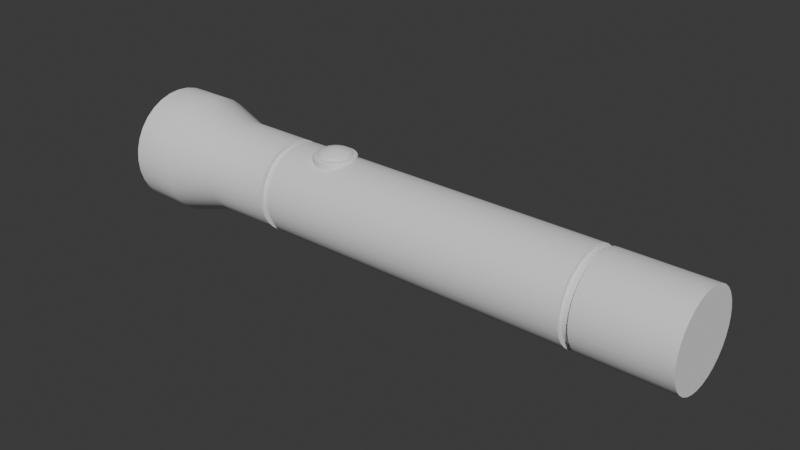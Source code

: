# Source: Flashlight.blend  (saved by Blender 4.5.90; exported with 4.5.12 LTS)
import bpy
from mathutils import Matrix  # noqa: F401  (used for matrix-valued properties, if any)

bpy.ops.wm.read_factory_settings(use_empty=True)
scene = bpy.context.scene
scene.name = 'Scene'

# ---- collections
col_collection = bpy.data.collections.new('Collection'); scene.collection.children.link(col_collection)

# ---- node groups
ng_smooth_by_angle = bpy.data.node_groups.new('Smooth by Angle', 'GeometryNodeTree')
_s = ng_smooth_by_angle.interface.new_socket(name='Mesh', in_out='OUTPUT', socket_type='NodeSocketGeometry')
_s = ng_smooth_by_angle.interface.new_socket(name='Mesh', in_out='INPUT', socket_type='NodeSocketGeometry')
_s = ng_smooth_by_angle.interface.new_socket(name='Angle', in_out='INPUT', socket_type='NodeSocketFloat')
_s.subtype = 'ANGLE'
_s.default_value = 0.5236
_s.min_value = 0.0
_s.max_value = 3.142
_s.description = 'Maximum face angle for smooth edges'
_s = ng_smooth_by_angle.interface.new_socket(name='Ignore Sharpness', in_out='INPUT', socket_type='NodeSocketBool')
_s.force_non_field = True
ng_smooth_by_angle.description = 'Set the sharpness of mesh edges based on the angle between the neighboring faces'
ng_smooth_by_angle.is_modifier = True
_N = ng_smooth_by_angle.nodes; _L = ng_smooth_by_angle.links
n0 = _N.new('GeometryNodeSetShadeSmooth'); n0.name = 'Set Shade Smooth'; n0.location = (120, -80)
n0.domain = 'EDGE'
n1 = _N.new('GeometryNodeSetShadeSmooth'); n1.name = 'Set Shade Smooth.001'; n1.location = (300, -80)
n2 = _N.new('NodeGroupOutput'); n2.name = 'Group Output'; n2.location = (480, -80)
n3 = _N.new('GeometryNodeInputMeshEdgeAngle'); n3.name = 'Edge Angle'; n3.location = (-440, -240)
n4 = _N.new('NodeGroupInput'); n4.name = 'Group Input'; n4.location = (-80, -80)
n5 = _N.new('GeometryNodeInputEdgeSmooth'); n5.name = 'Is Edge Smooth'; n5.location = (-260, -120)
n6 = _N.new('GeometryNodeInputShadeSmooth'); n6.name = 'Is Shade Smooth'; n6.location = (-440, -397)
n7 = _N.new('FunctionNodeCompare'); n7.name = 'Compare'; n7.location = (-260, -260)
n7.operation = 'LESS_EQUAL'
n7.inputs[6].default_value = (0.0, 0.0, 0.0, 0.0)
n7.inputs[7].default_value = (0.0, 0.0, 0.0, 0.0)
n8 = _N.new('FunctionNodeBooleanMath'); n8.name = 'Boolean Math.001'; n8.location = (-80, -260)
n9 = _N.new('NodeGroupInput'); n9.name = 'Group Input.001'; n9.location = (-440, -329)
n10 = _N.new('NodeGroupInput'); n10.name = 'Group Input.002'; n10.location = (-259, -189)
n11 = _N.new('FunctionNodeBooleanMath'); n11.name = 'Boolean Math'; n11.location = (-80, -149)
n11.operation = 'OR'
n12 = _N.new('FunctionNodeBooleanMath'); n12.name = 'Boolean Math.002'; n12.location = (-260, -380)
n12.operation = 'OR'
n13 = _N.new('NodeGroupInput'); n13.name = 'Group Input.003'; n13.location = (-440, -460)
_L.new(n3.outputs[0], n7.inputs[0])
_L.new(n1.outputs[0], n2.inputs[0])
_L.new(n9.outputs[1], n7.inputs[1])
_L.new(n7.outputs[0], n8.inputs[0])
_L.new(n4.outputs[0], n0.inputs[0])
_L.new(n0.outputs[0], n1.inputs[0])
_L.new(n8.outputs[0], n0.inputs[2])
_L.new(n10.outputs[2], n11.inputs[1])
_L.new(n5.outputs[0], n11.inputs[0])
_L.new(n11.outputs[0], n0.inputs[1])
_L.new(n13.outputs[2], n12.inputs[1])
_L.new(n6.outputs[0], n12.inputs[0])
_L.new(n12.outputs[0], n8.inputs[1])
n2.is_active_output = True

# ---- world
world_world = bpy.data.worlds.new('World'); scene.world = world_world
world_world.use_nodes = True; world_world.node_tree.nodes.clear()
_N = world_world.node_tree.nodes; _L = world_world.node_tree.links
n0 = _N.new('ShaderNodeOutputWorld'); n0.name = 'World Output'; n0.location = (200, 100)
n1 = _N.new('ShaderNodeBackground'); n1.name = 'Background'; n1.location = (-200, 100)
n1.inputs[0].default_value = (0.05088, 0.05088, 0.05088, 1.0)
_L.new(n1.outputs[0], n0.inputs[0])
n0.is_active_output = True
world_world.color = (0.05088, 0.05088, 0.05088)
world_world.sun_shadow_jitter_overblur = 0.0

# ---- meshes
me_cylinder_007 = bpy.data.meshes.new('Cylinder.007')
me_cylinder_007.from_pydata([(-3.2, 1.0, -0.2523), (-1.6, 1.0, -0.2523), (-3.2, 0.9808, -0.4474), (-1.6, 0.9808, -0.4474), (-3.2, 0.9239, -0.6349), (-1.6, 0.9239, -0.6349), (-1.6, 0.8315, -0.8078), (-1.6, 0.7071, -0.9594), (-1.6, 0.5556, -1.084), (-1.6, 0.3827, -1.176), (-3.2, 0.1951, -1.233), (-1.6, 0.1951, -1.233), (-1.6, -3.275e-07, -1.252), (-3.2, -0.1951, -1.233), (-1.6, -0.1951, -1.233), (-3.2, -0.3827, -1.176), (-1.6, -0.3827, -1.176), (-1.6, -0.5556, -1.084), (-3.2, -0.7071, -0.9594), (-1.6, -0.7071, -0.9594), (-3.2, -0.8315, -0.8078), (-1.6, -0.8315, -0.8078), (-3.2, -0.9239, -0.6349), (-1.6, -0.9239, -0.6349), (-3.2, -0.9808, -0.4474), (-1.6, -0.9808, -0.4474), (-3.2, -1.0, -0.2523), (-1.6, -1.0, -0.2523), (-1.6, -0.9808, -0.05717), (-3.2, -0.9239, 0.1304), (-1.6, -0.9239, 0.1304), (-1.6, -0.8315, 0.3033), (-1.6, -0.7071, 0.4548), (-1.6, -0.5556, 0.5792), (-1.6, -0.3827, 0.6716), (-3.2, -0.1951, 0.7285), (-1.6, -0.1951, 0.7285), (-3.2, -1.079e-06, 0.7477), (-1.6, -3.275e-07, 0.7477), (-1.6, 0.1951, 0.7285), (-3.2, 0.3827, 0.6716), (-1.6, 0.3827, 0.6716), (-1.6, 0.5556, 0.5792), (-3.2, 0.7071, 0.4548), (-1.6, 0.7071, 0.4548), (-3.2, 0.8315, 0.3033), (-1.6, 0.8315, 0.3033), (-1.6, 0.9239, 0.1304), (-1.6, 0.9808, -0.05717), (5.8, 1.0, -0.2523), (7.8, 1.0, -0.2523), (5.8, 0.9808, -0.4474), (7.8, 0.9808, -0.4474), (5.8, 0.9239, -0.6349), (7.8, 0.9239, -0.6349), (5.8, 0.8315, -0.8078), (7.8, 0.8315, -0.8078), (5.8, 0.7071, -0.9594), (7.8, 0.7071, -0.9594), (5.8, 0.5556, -1.084), (7.8, 0.5556, -1.084), (5.8, 0.3827, -1.176), (7.8, 0.3827, -1.176), (5.8, 0.1951, -1.233), (7.8, 0.1951, -1.233), (5.8, 1.639e-06, -1.252), (7.8, 2.511e-06, -1.252), (5.8, -0.1951, -1.233), (7.8, -0.1951, -1.233), (5.8, -0.3827, -1.176), (7.8, -0.3827, -1.176), (5.8, -0.5556, -1.084), (7.8, -0.5556, -1.084), (5.8, -0.7071, -0.9594), (7.8, -0.7071, -0.9594), (5.8, -0.8315, -0.8078), (7.8, -0.8315, -0.8078), (5.8, -0.9239, -0.6349), (7.8, -0.9239, -0.6349), (5.8, -0.9808, -0.4474), (7.8, -0.9808, -0.4474), (5.8, -1.0, -0.2523), (7.8, -1.0, -0.2523), (5.8, -0.9808, -0.05717), (7.8, -0.9808, -0.05717), (5.8, -0.9239, 0.1304), (7.8, -0.9239, 0.1304), (5.8, -0.8315, 0.3033), (7.8, -0.8315, 0.3033), (5.8, -0.7071, 0.4548), (7.8, -0.7071, 0.4548), (5.8, -0.5556, 0.5792), (7.8, -0.5556, 0.5792), (5.8, -0.3827, 0.6716), (7.8, -0.3827, 0.6716), (5.8, -0.1951, 0.7285), (7.8, -0.1951, 0.7285), (5.8, 1.639e-06, 0.7477), (7.8, 2.511e-06, 0.7477), (5.8, 0.1951, 0.7285), (7.8, 0.1951, 0.7285), (5.8, 0.3827, 0.6716), (7.8, 0.3827, 0.6716), (5.8, 0.5556, 0.5792), (7.8, 0.5556, 0.5792), (5.8, 0.7071, 0.4548), (7.8, 0.7071, 0.4548), (5.8, 0.8315, 0.3033), (7.8, 0.8315, 0.3033), (5.8, 0.9239, 0.1304), (7.8, 0.9239, 0.1304), (5.8, 0.9808, -0.05717), (7.8, 0.9808, -0.05717), (5.6, 0.9, -0.2523), (5.8, 0.9, -0.2523), (5.6, 0.8827, -0.4278), (5.8, 0.8827, -0.4278), (5.6, 0.8315, -0.5967), (5.8, 0.8315, -0.5967), (5.6, 0.7483, -0.7523), (5.8, 0.7483, -0.7523), (5.6, 0.6364, -0.8887), (5.8, 0.6364, -0.8887), (5.6, 0.5, -1.001), (5.8, 0.5, -1.001), (5.6, 0.3444, -1.084), (5.8, 0.3444, -1.084), (5.6, 0.1756, -1.135), (5.8, 0.1756, -1.135), (5.6, 1.699e-06, -1.152), (5.8, 1.786e-06, -1.152), (5.6, -0.1756, -1.135), (5.8, -0.1756, -1.135), (5.6, -0.3444, -1.084), (5.8, -0.3444, -1.084), (5.6, -0.5, -1.001), (5.8, -0.5, -1.001), (5.6, -0.6364, -0.8887), (5.8, -0.6364, -0.8887), (5.6, -0.7483, -0.7523), (5.8, -0.7483, -0.7523), (5.6, -0.8315, -0.5967), (5.8, -0.8315, -0.5967), (5.6, -0.8827, -0.4278), (5.8, -0.8827, -0.4278), (5.6, -0.9, -0.2523), (5.8, -0.9, -0.2523), (5.6, -0.8827, -0.07668), (5.8, -0.8827, -0.07668), (5.6, -0.8315, 0.09215), (5.8, -0.8315, 0.09215), (5.6, -0.7483, 0.2478), (5.8, -0.7483, 0.2478), (5.6, -0.6364, 0.3841), (5.8, -0.6364, 0.3841), (5.6, -0.5, 0.4961), (5.8, -0.5, 0.4961), (5.6, -0.3444, 0.5792), (5.8, -0.3444, 0.5792), (5.6, -0.1756, 0.6304), (5.8, -0.1756, 0.6304), (5.6, 1.699e-06, 0.6477), (5.8, 1.786e-06, 0.6477), (5.6, 0.1756, 0.6304), (5.8, 0.1756, 0.6304), (5.6, 0.3444, 0.5792), (5.8, 0.3444, 0.5792), (5.6, 0.5, 0.4961), (5.8, 0.5, 0.4961), (5.6, 0.6364, 0.3841), (5.8, 0.6364, 0.3841), (5.6, 0.7483, 0.2478), (5.8, 0.7483, 0.2478), (5.6, 0.8315, 0.09215), (5.8, 0.8315, 0.09215), (5.6, 0.8827, -0.07668), (5.8, 0.8827, -0.07668), (-1.4, 1.0, -0.2523), (5.6, 1.0, -0.2523), (-1.4, 0.9808, -0.4474), (5.6, 0.9808, -0.4474), (-1.4, 0.9239, -0.6349), (5.6, 0.9239, -0.6349), (-1.4, 0.8315, -0.8078), (5.6, 0.8315, -0.8078), (-1.4, 0.7071, -0.9594), (5.6, 0.7071, -0.9594), (-1.4, 0.5556, -1.084), (5.6, 0.5556, -1.084), (-1.4, 0.3827, -1.176), (5.6, 0.3827, -1.176), (-1.4, 0.1951, -1.233), (5.6, 0.1951, -1.233), (-1.4, -5.358e-07, -1.252), (5.6, 1.847e-06, -1.252), (-1.4, -0.1951, -1.233), (5.6, -0.1951, -1.233), (-1.4, -0.3827, -1.176), (5.6, -0.3827, -1.176), (-1.4, -0.5556, -1.084), (5.6, -0.5556, -1.084), (-1.4, -0.7071, -0.9594), (5.6, -0.7071, -0.9594), (-1.4, -0.8315, -0.8078), (5.6, -0.8315, -0.8078), (-1.4, -0.9239, -0.6349), (5.6, -0.9239, -0.6349), (-1.4, -0.9808, -0.4474), (5.6, -0.9808, -0.4474), (-1.4, -1.0, -0.2523), (5.6, -1.0, -0.2523), (-1.4, -0.9808, -0.05717), (5.6, -0.9808, -0.05717), (-1.4, -0.9239, 0.1304), (5.6, -0.9239, 0.1304), (-1.4, -0.8315, 0.3033), (5.6, -0.8315, 0.3033), (-1.4, -0.7071, 0.4548), (5.6, -0.7071, 0.4548), (-1.4, -0.5556, 0.5792), (5.6, -0.5556, 0.5792), (-1.4, -0.3827, 0.6716), (5.6, -0.3827, 0.6716), (-1.4, -0.1951, 0.7285), (5.6, -0.1951, 0.7285), (-1.4, -5.358e-07, 0.7477), (5.6, 1.847e-06, 0.7477), (-1.4, 0.1951, 0.7285), (5.6, 0.1951, 0.7285), (-1.4, 0.3827, 0.6716), (5.6, 0.3827, 0.6716), (-1.4, 0.5556, 0.5792), (5.6, 0.5556, 0.5792), (-1.4, 0.7071, 0.4548), (5.6, 0.7071, 0.4548), (-1.4, 0.8315, 0.3033), (5.6, 0.8315, 0.3033), (-1.4, 0.9239, 0.1304), (5.6, 0.9239, 0.1304), (-1.4, 0.9808, -0.05717), (5.6, 0.9808, -0.05717), (-1.6, 0.9, -0.2523), (-1.4, 0.9, -0.2523), (-1.6, 0.8827, -0.4278), (-1.4, 0.8827, -0.4278), (-1.6, 0.8315, -0.5967), (-1.4, 0.8315, -0.5967), (-1.6, 0.7483, -0.7523), (-1.4, 0.7483, -0.7523), (-1.6, 0.6364, -0.8887), (-1.4, 0.6364, -0.8887), (-1.6, 0.5, -1.001), (-1.4, 0.5, -1.001), (-1.6, 0.3444, -1.084), (-1.4, 0.3444, -1.084), (-1.6, 0.1756, -1.135), (-1.4, 0.1756, -1.135), (-1.6, -4.753e-07, -1.152), (-1.4, -3.88e-07, -1.152), (-1.6, -0.1756, -1.135), (-1.4, -0.1756, -1.135), (-1.6, -0.3444, -1.084), (-1.4, -0.3444, -1.084), (-1.6, -0.5, -1.001), (-1.4, -0.5, -1.001), (-1.6, -0.6364, -0.8887), (-1.4, -0.6364, -0.8887), (-1.6, -0.7483, -0.7523), (-1.4, -0.7483, -0.7523), (-1.6, -0.8315, -0.5967), (-1.4, -0.8315, -0.5967), (-1.6, -0.8827, -0.4278), (-1.4, -0.8827, -0.4278), (-1.6, -0.9, -0.2523), (-1.4, -0.9, -0.2523), (-1.6, -0.8827, -0.07668), (-1.4, -0.8827, -0.07668), (-1.6, -0.8315, 0.09215), (-1.4, -0.8315, 0.09216), (-1.6, -0.7483, 0.2478), (-1.4, -0.7483, 0.2478), (-1.6, -0.6364, 0.3841), (-1.4, -0.6364, 0.3841), (-1.6, -0.5, 0.4961), (-1.4, -0.5, 0.4961), (-1.6, -0.3444, 0.5792), (-1.4, -0.3444, 0.5792), (-1.6, -0.1756, 0.6304), (-1.4, -0.1756, 0.6304), (-1.6, -4.753e-07, 0.6477), (-1.4, -3.88e-07, 0.6477), (-1.6, 0.1756, 0.6304), (-1.4, 0.1756, 0.6304), (-1.6, 0.3444, 0.5792), (-1.4, 0.3444, 0.5792), (-1.6, 0.5, 0.4961), (-1.4, 0.5, 0.4961), (-1.6, 0.6364, 0.3841), (-1.4, 0.6364, 0.3841), (-1.6, 0.7483, 0.2478), (-1.4, 0.7483, 0.2478), (-1.6, 0.8315, 0.09215), (-1.4, 0.8315, 0.09216), (-1.6, 0.8827, -0.07668), (-1.4, 0.8827, -0.07668), (-4.2, 1.3, -0.2523), (-4.2, 1.275, -0.5059), (-4.2, 1.201, -0.7497), (-4.2, 1.081, -0.9745), (-3.2, 0.8315, -0.8078), (-4.2, 0.9192, -1.171), (-3.2, 0.7071, -0.9594), (-4.2, 0.7222, -1.333), (-3.2, 0.5556, -1.084), (-4.2, 0.4975, -1.453), (-3.2, 0.3827, -1.176), (-4.2, 0.2536, -1.527), (-4.2, -1.39e-06, -1.552), (-3.2, -8.106e-07, -1.252), (-4.2, -0.2536, -1.527), (-4.2, -0.4975, -1.453), (-4.2, -0.7222, -1.333), (-3.2, -0.5556, -1.084), (-4.2, -0.9192, -1.171), (-4.2, -1.081, -0.9745), (-4.2, -1.201, -0.7497), (-4.2, -1.275, -0.5059), (-4.2, -1.3, -0.2523), (-4.2, -1.275, 0.001357), (-3.2, -0.9808, -0.05717), (-4.2, -1.201, 0.2452), (-4.2, -1.081, 0.47), (-3.2, -0.8315, 0.3033), (-4.2, -0.9192, 0.667), (-3.2, -0.7071, 0.4548), (-4.2, -0.7222, 0.8287), (-3.2, -0.5556, 0.5792), (-4.2, -0.4975, 0.9488), (-3.2, -0.3827, 0.6716), (-4.2, -0.2536, 1.023), (-4.2, -1.39e-06, 1.048), (-4.2, 0.2536, 1.023), (-3.2, 0.1951, 0.7285), (-4.2, 0.4975, 0.9488), (-4.2, 0.7222, 0.8287), (-3.2, 0.5556, 0.5792), (-4.2, 0.9192, 0.667), (-4.2, 1.081, 0.47), (-4.2, 1.201, 0.2452), (-3.2, 0.9239, 0.1304), (-4.2, 1.275, 0.001357), (-3.2, 0.9808, -0.05717), (-5.2, 1.099, -0.2523), (-5.2, 1.078, -0.4667), (-5.2, 1.015, -0.6728), (-5.2, 0.9138, -0.8629), (-5.2, 0.7771, -1.029), (-5.2, 0.6106, -1.166), (-5.2, 0.4206, -1.268), (-5.2, 0.2144, -1.33), (-5.2, -1.79e-06, -1.351), (-5.2, -0.2144, -1.33), (-5.2, -0.4206, -1.268), (-5.2, -0.6106, -1.166), (-5.2, -0.7771, -1.029), (-5.2, -0.9138, -0.8629), (-5.2, -1.015, -0.6728), (-5.2, -1.078, -0.4667), (-5.2, -1.099, -0.2523), (-5.2, -1.078, -0.03785), (-5.2, -1.015, 0.1683), (-5.2, -0.9138, 0.3583), (-5.2, -0.7771, 0.5249), (-5.2, -0.6106, 0.6616), (-5.2, -0.4206, 0.7631), (-5.2, -0.2144, 0.8257), (-5.2, -1.79e-06, 0.8468), (-5.2, 0.2144, 0.8257), (-5.2, 0.4206, 0.7631), (-5.2, 0.6106, 0.6616), (-5.2, 0.7771, 0.5249), (-5.2, 0.9138, 0.3583), (-5.2, 1.015, 0.1683), (-5.2, 1.078, -0.03785), (-5.2, 1.3, -0.2523), (-5.2, 1.275, -0.5059), (-5.2, 1.201, -0.7497), (-5.2, 1.081, -0.9745), (-5.2, 0.9192, -1.171), (-5.2, 0.7222, -1.333), (-5.2, 0.4975, -1.453), (-5.2, 0.2536, -1.527), (-5.2, -1.79e-06, -1.552), (-5.2, -0.2536, -1.527), (-5.2, -0.4975, -1.453), (-5.2, -0.7222, -1.333), (-5.2, -0.9192, -1.171), (-5.2, -1.081, -0.9745), (-5.2, -1.201, -0.7497), (-5.2, -1.275, -0.5059), (-5.2, -1.3, -0.2523), (-5.2, -1.275, 0.001357), (-5.2, -1.201, 0.2452), (-5.2, -1.081, 0.47), (-5.2, -0.9192, 0.667), (-5.2, -0.7222, 0.8287), (-5.2, -0.4975, 0.9488), (-5.2, -0.2536, 1.023), (-5.2, -1.79e-06, 1.048), (-5.2, 0.2536, 1.023), (-5.2, 0.4975, 0.9488), (-5.2, 0.7222, 0.8287), (-5.2, 0.9192, 0.667), (-5.2, 1.081, 0.47), (-5.2, 1.201, 0.2452), (-5.2, 1.275, 0.001357), (-4.8, 1.099, -0.2523), (-4.8, 1.078, -0.4667), (-4.8, 1.015, -0.6728), (-4.8, 0.9138, -0.8629), (-4.8, 0.7771, -1.029), (-4.8, 0.6106, -1.166), (-4.8, 0.4206, -1.268), (-4.8, 0.2144, -1.33), (-4.8, -1.635e-06, -1.351), (-4.8, -0.2144, -1.33), (-4.8, -0.4206, -1.268), (-4.8, -0.6106, -1.166), (-4.8, -0.7771, -1.029), (-4.8, -0.9138, -0.8629), (-4.8, -1.015, -0.6728), (-4.8, -1.078, -0.4667), (-4.8, -1.099, -0.2523), (-4.8, -1.078, -0.03785), (-4.8, -1.015, 0.1683), (-4.8, -0.9138, 0.3583), (-4.8, -0.7771, 0.5249), (-4.8, -0.6106, 0.6616), (-4.8, -0.4206, 0.7631), (-4.8, -0.2144, 0.8257), (-4.8, -1.635e-06, 0.8468), (-4.8, 0.2144, 0.8257), (-4.8, 0.4206, 0.7631), (-4.8, 0.6106, 0.6616), (-4.8, 0.7771, 0.5249), (-4.8, 0.9138, 0.3583), (-4.8, 1.015, 0.1683), (-4.8, 1.078, -0.03785), (-0.4, 0.46, 0.3977), (-0.3103, 0.4512, 0.3977), (-0.224, 0.425, 0.3977), (-0.1444, 0.3825, 0.3977), (-0.07473, 0.3253, 0.3977), (-0.01752, 0.2556, 0.3977), (0.02498, 0.176, 0.3977), (0.05116, 0.08974, 0.3977), (0.06, 3.949e-08, 0.3977), (0.05116, -0.08974, 0.3977), (0.02499, -0.176, 0.3977), (-0.01752, -0.2556, 0.3977), (-0.07473, -0.3253, 0.3977), (-0.1444, -0.3825, 0.3977), (-0.224, -0.425, 0.3977), (-0.3103, -0.4512, 0.3977), (-0.4, -0.46, 0.3977), (-0.4897, -0.4512, 0.3977), (-0.576, -0.425, 0.3977), (-0.6556, -0.3825, 0.3977), (-0.7253, -0.3253, 0.3977), (-0.7825, -0.2556, 0.3977), (-0.825, -0.176, 0.3977), (-0.8512, -0.08974, 0.3977), (-0.86, -2.383e-07, 0.3977), (-0.8512, 0.08974, 0.3977), (-0.825, 0.176, 0.3977), (-0.7825, 0.2556, 0.3977), (-0.7253, 0.3253, 0.3977), (-0.6556, 0.3825, 0.3977), (-0.576, 0.425, 0.3977), (-0.4897, 0.4512, 0.3977), (-0.4, 0.4249, 0.7977), (-0.4, 0.46, 0.7628), (-0.4, 0.4425, 0.7931), (-0.4, 0.4553, 0.7803), (-0.3171, 0.4167, 0.7977), (-0.3103, 0.4512, 0.7628), (-0.3137, 0.434, 0.7931), (-0.3112, 0.4466, 0.7803), (-0.2374, 0.3926, 0.7977), (-0.224, 0.425, 0.7628), (-0.2307, 0.4088, 0.7931), (-0.2258, 0.4206, 0.7803), (-0.1639, 0.3533, 0.7977), (-0.1444, 0.3825, 0.7628), (-0.1542, 0.3679, 0.7931), (-0.147, 0.3786, 0.7803), (-0.09954, 0.3005, 0.7977), (-0.07473, 0.3253, 0.7628), (-0.08714, 0.3129, 0.7931), (-0.07805, 0.3219, 0.7803), (-0.0467, 0.2361, 0.7977), (-0.01752, 0.2556, 0.7628), (-0.03211, 0.2458, 0.7931), (-0.02143, 0.253, 0.7803), (-0.007431, 0.1626, 0.7977), (0.02499, 0.176, 0.7628), (0.008777, 0.1693, 0.7931), (0.02064, 0.1742, 0.7803), (0.01675, 0.0829, 0.7977), (0.05116, 0.08974, 0.7628), (0.03396, 0.08632, 0.7931), (0.04655, 0.08882, 0.7803), (0.02491, 2.441e-08, 0.7977), (0.06, 3.949e-08, 0.7628), (0.04246, 3.198e-08, 0.7931), (0.0553, 3.753e-08, 0.7803), (0.01675, -0.0829, 0.7977), (0.05116, -0.08974, 0.7628), (0.03396, -0.08632, 0.7931), (0.04655, -0.08882, 0.7803), (-0.007431, -0.1626, 0.7977), (0.02499, -0.176, 0.7628), (0.008777, -0.1693, 0.7931), (0.02064, -0.1742, 0.7803), (-0.0467, -0.2361, 0.7977), (-0.01752, -0.2556, 0.7628), (-0.03211, -0.2458, 0.7931), (-0.02143, -0.253, 0.7803), (-0.09954, -0.3005, 0.7977), (-0.07473, -0.3253, 0.7628), (-0.08714, -0.3129, 0.7931), (-0.07805, -0.3219, 0.7803), (-0.1639, -0.3533, 0.7977), (-0.1444, -0.3825, 0.7628), (-0.1542, -0.3679, 0.7931), (-0.147, -0.3786, 0.7803), (-0.2374, -0.3926, 0.7977), (-0.224, -0.425, 0.7628), (-0.2307, -0.4088, 0.7931), (-0.2258, -0.4206, 0.7803), (-0.3171, -0.4167, 0.7977), (-0.3103, -0.4512, 0.7628), (-0.3137, -0.434, 0.7931), (-0.3112, -0.4466, 0.7803), (-0.4, -0.4249, 0.7977), (-0.4, -0.46, 0.7628), (-0.4, -0.4425, 0.7931), (-0.4, -0.4553, 0.7803), (-0.4829, -0.4167, 0.7977), (-0.4897, -0.4512, 0.7628), (-0.4863, -0.434, 0.7931), (-0.4888, -0.4466, 0.7803), (-0.5626, -0.3926, 0.7977), (-0.576, -0.425, 0.7628), (-0.5693, -0.4088, 0.7931), (-0.5742, -0.4206, 0.7803), (-0.6361, -0.3533, 0.7977), (-0.6556, -0.3825, 0.7628), (-0.6458, -0.3679, 0.7931), (-0.653, -0.3786, 0.7803), (-0.7005, -0.3005, 0.7977), (-0.7253, -0.3253, 0.7628), (-0.7129, -0.3129, 0.7931), (-0.7219, -0.3219, 0.7803), (-0.7533, -0.2361, 0.7977), (-0.7825, -0.2556, 0.7628), (-0.7679, -0.2458, 0.7931), (-0.7786, -0.253, 0.7803), (-0.7926, -0.1626, 0.7977), (-0.825, -0.176, 0.7628), (-0.8088, -0.1693, 0.7931), (-0.8206, -0.1742, 0.7803), (-0.8167, -0.0829, 0.7977), (-0.8512, -0.08974, 0.7628), (-0.834, -0.08632, 0.7931), (-0.8466, -0.08882, 0.7803), (-0.8249, -2.239e-07, 0.7977), (-0.86, -2.383e-07, 0.7628), (-0.8425, -2.311e-07, 0.7931), (-0.8553, -2.364e-07, 0.7803), (-0.8167, 0.0829, 0.7977), (-0.8512, 0.08974, 0.7628), (-0.834, 0.08632, 0.7931), (-0.8466, 0.08882, 0.7803), (-0.7926, 0.1626, 0.7977), (-0.825, 0.176, 0.7628), (-0.8088, 0.1693, 0.7931), (-0.8206, 0.1742, 0.7803), (-0.7533, 0.2361, 0.7977), (-0.7825, 0.2556, 0.7628), (-0.7679, 0.2458, 0.7931), (-0.7786, 0.253, 0.7803), (-0.7005, 0.3005, 0.7977), (-0.7253, 0.3253, 0.7628), (-0.7129, 0.3129, 0.7931), (-0.7219, 0.3219, 0.7803), (-0.6361, 0.3533, 0.7977), (-0.6556, 0.3825, 0.7628), (-0.6458, 0.3679, 0.7931), (-0.653, 0.3786, 0.7803), (-0.5626, 0.3926, 0.7977), (-0.576, 0.425, 0.7628), (-0.5693, 0.4088, 0.7931), (-0.5742, 0.4206, 0.7803), (-0.4829, 0.4167, 0.7977), (-0.4897, 0.4512, 0.7628), (-0.4863, 0.434, 0.7931), (-0.4888, 0.4466, 0.7803)], [], [(0, 1, 3, 2), (2, 3, 5, 4), (4, 5, 6, 309), (309, 6, 7, 311), (311, 7, 8, 313), (313, 8, 9, 315), (315, 9, 11, 10), (10, 11, 12, 318), (318, 12, 14, 13), (13, 14, 16, 15), (15, 16, 17, 322), (322, 17, 19, 18), (18, 19, 21, 20), (20, 21, 23, 22), (22, 23, 25, 24), (24, 25, 27, 26), (26, 27, 28, 329), (329, 28, 30, 29), (29, 30, 31, 332), (332, 31, 32, 334), (334, 32, 33, 336), (336, 33, 34, 338), (338, 34, 36, 35), (35, 36, 38, 37), (37, 38, 39, 342), (342, 39, 41, 40), (40, 41, 42, 345), (345, 42, 44, 43), (43, 44, 46, 45), (45, 46, 47, 349), (3, 1, 48, 47, 46, 44, 42, 41, 39, 38, 36, 34, 33, 32, 31, 30, 28, 27, 25, 23, 21, 19, 17, 16, 14, 12, 11, 9, 8, 7, 6, 5), (349, 47, 48, 351), (351, 48, 1, 0), (49, 50, 52, 51), (51, 52, 54, 53), (53, 54, 56, 55), (55, 56, 58, 57), (57, 58, 60, 59), (59, 60, 62, 61), (61, 62, 64, 63), (63, 64, 66, 65), (65, 66, 68, 67), (67, 68, 70, 69), (69, 70, 72, 71), (71, 72, 74, 73), (73, 74, 76, 75), (75, 76, 78, 77), (77, 78, 80, 79), (79, 80, 82, 81), (81, 82, 84, 83), (83, 84, 86, 85), (85, 86, 88, 87), (87, 88, 90, 89), (89, 90, 92, 91), (91, 92, 94, 93), (93, 94, 96, 95), (95, 96, 98, 97), (97, 98, 100, 99), (99, 100, 102, 101), (101, 102, 104, 103), (103, 104, 106, 105), (105, 106, 108, 107), (107, 108, 110, 109), (52, 50, 112, 110, 108, 106, 104, 102, 100, 98, 96, 94, 92, 90, 88, 86, 84, 82, 80, 78, 76, 74, 72, 70, 68, 66, 64, 62, 60, 58, 56, 54), (109, 110, 112, 111), (111, 112, 50, 49), (49, 51, 53, 55, 57, 59, 61, 63, 65, 67, 69, 71, 73, 75, 77, 79, 81, 83, 85, 87, 89, 91, 93, 95, 97, 99, 101, 103, 105, 107, 109, 111), (113, 114, 116, 115), (115, 116, 118, 117), (117, 118, 120, 119), (119, 120, 122, 121), (121, 122, 124, 123), (123, 124, 126, 125), (125, 126, 128, 127), (127, 128, 130, 129), (129, 130, 132, 131), (131, 132, 134, 133), (133, 134, 136, 135), (135, 136, 138, 137), (137, 138, 140, 139), (139, 140, 142, 141), (141, 142, 144, 143), (143, 144, 146, 145), (145, 146, 148, 147), (147, 148, 150, 149), (149, 150, 152, 151), (151, 152, 154, 153), (153, 154, 156, 155), (155, 156, 158, 157), (157, 158, 160, 159), (159, 160, 162, 161), (161, 162, 164, 163), (163, 164, 166, 165), (165, 166, 168, 167), (167, 168, 170, 169), (169, 170, 172, 171), (171, 172, 174, 173), (116, 114, 176, 174, 172, 170, 168, 166, 164, 162, 160, 158, 156, 154, 152, 150, 148, 146, 144, 142, 140, 138, 136, 134, 132, 130, 128, 126, 124, 122, 120, 118), (173, 174, 176, 175), (175, 176, 114, 113), (113, 115, 117, 119, 121, 123, 125, 127, 129, 131, 133, 135, 137, 139, 141, 143, 145, 147, 149, 151, 153, 155, 157, 159, 161, 163, 165, 167, 169, 171, 173, 175), (177, 178, 180, 179), (179, 180, 182, 181), (181, 182, 184, 183), (183, 184, 186, 185), (185, 186, 188, 187), (187, 188, 190, 189), (189, 190, 192, 191), (191, 192, 194, 193), (193, 194, 196, 195), (195, 196, 198, 197), (197, 198, 200, 199), (199, 200, 202, 201), (201, 202, 204, 203), (203, 204, 206, 205), (205, 206, 208, 207), (207, 208, 210, 209), (209, 210, 212, 211), (211, 212, 214, 213), (213, 214, 216, 215), (215, 216, 218, 217), (217, 218, 220, 219), (219, 220, 222, 221), (221, 222, 224, 223), (223, 224, 226, 225), (225, 226, 228, 227), (227, 228, 230, 229), (229, 230, 232, 231), (231, 232, 234, 233), (233, 234, 236, 235), (235, 236, 238, 237), (180, 178, 240, 238, 236, 234, 232, 230, 228, 226, 224, 222, 220, 218, 216, 214, 212, 210, 208, 206, 204, 202, 200, 198, 196, 194, 192, 190, 188, 186, 184, 182), (237, 238, 240, 239), (239, 240, 178, 177), (177, 179, 181, 183, 185, 187, 189, 191, 193, 195, 197, 199, 201, 203, 205, 207, 209, 211, 213, 215, 217, 219, 221, 223, 225, 227, 229, 231, 233, 235, 237, 239), (241, 242, 244, 243), (243, 244, 246, 245), (245, 246, 248, 247), (247, 248, 250, 249), (249, 250, 252, 251), (251, 252, 254, 253), (253, 254, 256, 255), (255, 256, 258, 257), (257, 258, 260, 259), (259, 260, 262, 261), (261, 262, 264, 263), (263, 264, 266, 265), (265, 266, 268, 267), (267, 268, 270, 269), (269, 270, 272, 271), (271, 272, 274, 273), (273, 274, 276, 275), (275, 276, 278, 277), (277, 278, 280, 279), (279, 280, 282, 281), (281, 282, 284, 283), (283, 284, 286, 285), (285, 286, 288, 287), (287, 288, 290, 289), (289, 290, 292, 291), (291, 292, 294, 293), (293, 294, 296, 295), (295, 296, 298, 297), (297, 298, 300, 299), (299, 300, 302, 301), (244, 242, 304, 302, 300, 298, 296, 294, 292, 290, 288, 286, 284, 282, 280, 278, 276, 274, 272, 270, 268, 266, 264, 262, 260, 258, 256, 254, 252, 250, 248, 246), (301, 302, 304, 303), (303, 304, 242, 241), (241, 243, 245, 247, 249, 251, 253, 255, 257, 259, 261, 263, 265, 267, 269, 271, 273, 275, 277, 279, 281, 283, 285, 287, 289, 291, 293, 295, 297, 299, 301, 303), (305, 0, 2, 306), (306, 2, 4, 307), (307, 4, 309, 308), (308, 309, 311, 310), (310, 311, 313, 312), (312, 313, 315, 314), (314, 315, 10, 316), (316, 10, 318, 317), (317, 318, 13, 319), (319, 13, 15, 320), (320, 15, 322, 321), (321, 322, 18, 323), (323, 18, 20, 324), (324, 20, 22, 325), (325, 22, 24, 326), (326, 24, 26, 327), (327, 26, 329, 328), (328, 329, 29, 330), (330, 29, 332, 331), (331, 332, 334, 333), (333, 334, 336, 335), (335, 336, 338, 337), (337, 338, 35, 339), (339, 35, 37, 340), (340, 37, 342, 341), (341, 342, 40, 343), (343, 40, 345, 344), (344, 345, 43, 346), (346, 43, 45, 347), (347, 45, 349, 348), (348, 349, 351, 350), (350, 351, 0, 305), (316, 317, 392, 391), (379, 380, 444, 443), (327, 328, 401, 400), (341, 343, 410, 409), (308, 310, 388, 387), (323, 324, 397, 396), (335, 337, 406, 405), (348, 350, 415, 414), (317, 319, 393, 392), (328, 330, 402, 401), (343, 344, 411, 410), (310, 312, 389, 388), (324, 325, 398, 397), (337, 339, 407, 406), (305, 306, 385, 384), (350, 305, 384, 415), (319, 320, 394, 393), (330, 331, 403, 402), (344, 346, 412, 411), (312, 314, 390, 389), (325, 326, 399, 398), (339, 340, 408, 407), (306, 307, 386, 385), (320, 321, 395, 394), (331, 333, 404, 403), (346, 347, 413, 412), (314, 316, 391, 390), (326, 327, 400, 399), (340, 341, 409, 408), (307, 308, 387, 386), (321, 323, 396, 395), (333, 335, 405, 404), (347, 348, 414, 413), (353, 352, 384, 385), (354, 353, 385, 386), (355, 354, 386, 387), (356, 355, 387, 388), (357, 356, 388, 389), (358, 357, 389, 390), (359, 358, 390, 391), (360, 359, 391, 392), (361, 360, 392, 393), (362, 361, 393, 394), (363, 362, 394, 395), (364, 363, 395, 396), (365, 364, 396, 397), (366, 365, 397, 398), (367, 366, 398, 399), (368, 367, 399, 400), (369, 368, 400, 401), (370, 369, 401, 402), (371, 370, 402, 403), (372, 371, 403, 404), (373, 372, 404, 405), (374, 373, 405, 406), (375, 374, 406, 407), (376, 375, 407, 408), (377, 376, 408, 409), (378, 377, 409, 410), (379, 378, 410, 411), (380, 379, 411, 412), (381, 380, 412, 413), (382, 381, 413, 414), (383, 382, 414, 415), (352, 383, 415, 384), (366, 367, 431, 430), (353, 354, 418, 417), (380, 381, 445, 444), (367, 368, 432, 431), (354, 355, 419, 418), (381, 382, 446, 445), (368, 369, 433, 432), (355, 356, 420, 419), (382, 383, 447, 446), (369, 370, 434, 433), (356, 357, 421, 420), (383, 352, 416, 447), (370, 371, 435, 434), (357, 358, 422, 421), (371, 372, 436, 435), (358, 359, 423, 422), (372, 373, 437, 436), (359, 360, 424, 423), (373, 374, 438, 437), (360, 361, 425, 424), (374, 375, 439, 438), (361, 362, 426, 425), (375, 376, 440, 439), (362, 363, 427, 426), (376, 377, 441, 440), (363, 364, 428, 427), (377, 378, 442, 441), (364, 365, 429, 428), (378, 379, 443, 442), (365, 366, 430, 429), (352, 353, 417, 416), (448, 449, 450, 451, 452, 453, 454, 455, 456, 457, 458, 459, 460, 461, 462, 463, 464, 465, 466, 467, 468, 469, 470, 471, 472, 473, 474, 475, 476, 477, 478, 479), (485, 481, 483, 487), (487, 483, 482, 486), (486, 482, 480, 484), (489, 485, 487, 491), (491, 487, 486, 490), (490, 486, 484, 488), (493, 489, 491, 495), (495, 491, 490, 494), (494, 490, 488, 492), (497, 493, 495, 499), (499, 495, 494, 498), (498, 494, 492, 496), (501, 497, 499, 503), (503, 499, 498, 502), (502, 498, 496, 500), (505, 501, 503, 507), (507, 503, 502, 506), (506, 502, 500, 504), (509, 505, 507, 511), (511, 507, 506, 510), (510, 506, 504, 508), (513, 509, 511, 515), (515, 511, 510, 514), (514, 510, 508, 512), (517, 513, 515, 519), (519, 515, 514, 518), (518, 514, 512, 516), (521, 517, 519, 523), (523, 519, 518, 522), (522, 518, 516, 520), (525, 521, 523, 527), (527, 523, 522, 526), (526, 522, 520, 524), (529, 525, 527, 531), (531, 527, 526, 530), (530, 526, 524, 528), (533, 529, 531, 535), (535, 531, 530, 534), (534, 530, 528, 532), (537, 533, 535, 539), (539, 535, 534, 538), (538, 534, 532, 536), (541, 537, 539, 543), (543, 539, 538, 542), (542, 538, 536, 540), (545, 541, 543, 547), (547, 543, 542, 546), (546, 542, 540, 544), (549, 545, 547, 551), (551, 547, 546, 550), (550, 546, 544, 548), (553, 549, 551, 555), (555, 551, 550, 554), (554, 550, 548, 552), (557, 553, 555, 559), (559, 555, 554, 558), (558, 554, 552, 556), (561, 557, 559, 563), (563, 559, 558, 562), (562, 558, 556, 560), (565, 561, 563, 567), (567, 563, 562, 566), (566, 562, 560, 564), (569, 565, 567, 571), (571, 567, 566, 570), (570, 566, 564, 568), (573, 569, 571, 575), (575, 571, 570, 574), (574, 570, 568, 572), (577, 573, 575, 579), (579, 575, 574, 578), (578, 574, 572, 576), (581, 577, 579, 583), (583, 579, 578, 582), (582, 578, 576, 580), (585, 581, 583, 587), (587, 583, 582, 586), (586, 582, 580, 584), (589, 585, 587, 591), (591, 587, 586, 590), (590, 586, 584, 588), (593, 589, 591, 595), (595, 591, 590, 594), (594, 590, 588, 592), (597, 593, 595, 599), (599, 595, 594, 598), (598, 594, 592, 596), (601, 597, 599, 603), (603, 599, 598, 602), (602, 598, 596, 600), (605, 601, 603, 607), (607, 603, 602, 606), (606, 602, 600, 604), (481, 605, 607, 483), (483, 607, 606, 482), (482, 606, 604, 480), (484, 480, 604, 600, 596, 592, 588, 584, 580, 576, 572, 568, 564, 560, 556, 552, 548, 544, 540, 536, 532, 528, 524, 520, 516, 512, 508, 504, 500, 496, 492, 488), (448, 481, 485, 449), (479, 605, 481, 448), (449, 485, 489, 450), (450, 489, 493, 451), (451, 493, 497, 452), (452, 497, 501, 453), (453, 501, 505, 454), (454, 505, 509, 455), (455, 509, 513, 456), (456, 513, 517, 457), (457, 517, 521, 458), (458, 521, 525, 459), (459, 525, 529, 460), (460, 529, 533, 461), (461, 533, 537, 462), (462, 537, 541, 463), (463, 541, 545, 464), (464, 545, 549, 465), (465, 549, 553, 466), (466, 553, 557, 467), (467, 557, 561, 468), (468, 561, 565, 469), (469, 565, 569, 470), (470, 569, 573, 471), (471, 573, 577, 472), (472, 577, 581, 473), (473, 581, 585, 474), (474, 585, 589, 475), (475, 589, 593, 476), (476, 593, 597, 477), (477, 597, 601, 478), (478, 601, 605, 479)])
me_cylinder_007.polygons.foreach_set('use_smooth', [True] * 427)
_uv = me_cylinder_007.uv_layers.new(name='UVMap')
_uv.uv.foreach_set('vector', [0.7112, 0.6962, 0.7112, 0.8319, 0.695, 0.832, 0.695, 0.6963, 0.695, 0.6963, 0.695, 0.832, 0.6796, 0.8322, 0.6796, 0.6965, 0.6796, 0.6965, 0.6796, 0.8322, 0.6659, 0.8325, 0.6659, 0.6968, 0.6659, 0.6968, 0.6659, 0.8325, 0.6543, 0.8328, 0.6543, 0.6971, 0.4965, 0.3551, 0.4965, 0.2195, 0.5093, 0.2199, 0.5093, 0.3555, 0.5093, 0.3555, 0.5093, 0.2199, 0.524, 0.2202, 0.524, 0.3558, 0.524, 0.3558, 0.524, 0.2202, 0.5399, 0.2204, 0.5399, 0.356, 0.5399, 0.356, 0.5399, 0.2204, 0.5565, 0.2204, 0.5565, 0.356, 0.5565, 0.356, 0.5565, 0.2204, 0.573, 0.2204, 0.573, 0.356, 0.573, 0.356, 0.573, 0.2204, 0.5889, 0.2202, 0.5889, 0.3558, 0.5889, 0.3558, 0.5889, 0.2202, 0.6036, 0.2199, 0.6036, 0.3555, 0.6036, 0.3555, 0.6036, 0.2199, 0.6164, 0.2195, 0.6164, 0.3551, 0.6137, 0.6978, 0.6137, 0.8334, 0.6021, 0.8331, 0.6021, 0.6974, 0.6021, 0.6974, 0.6021, 0.8331, 0.5883, 0.8328, 0.5883, 0.6971, 0.5883, 0.6971, 0.5883, 0.8328, 0.573, 0.8326, 0.573, 0.697, 0.573, 0.697, 0.573, 0.8326, 0.5567, 0.8325, 0.5567, 0.6969, 0.5567, 0.6969, 0.5567, 0.8325, 0.5401, 0.8325, 0.5401, 0.6969, 0.5401, 0.6969, 0.5401, 0.8325, 0.5238, 0.8326, 0.5238, 0.6969, 0.5238, 0.6969, 0.5238, 0.8326, 0.5084, 0.8328, 0.5084, 0.6971, 0.5084, 0.6971, 0.5084, 0.8328, 0.4944, 0.8331, 0.4944, 0.6974, 0.7724, 0.3902, 0.7724, 0.5259, 0.7595, 0.5257, 0.7595, 0.39, 0.7595, 0.39, 0.7595, 0.5257, 0.7449, 0.5255, 0.7449, 0.3898, 0.7449, 0.3898, 0.7449, 0.5255, 0.729, 0.5254, 0.729, 0.3897, 0.729, 0.3897, 0.729, 0.5254, 0.7124, 0.5254, 0.7124, 0.3897, 0.7124, 0.3897, 0.7124, 0.5254, 0.6959, 0.5254, 0.6959, 0.3897, 0.6959, 0.3897, 0.6959, 0.5254, 0.68, 0.5255, 0.68, 0.3898, 0.68, 0.3898, 0.68, 0.5255, 0.6653, 0.5257, 0.6653, 0.39, 0.6653, 0.39, 0.6653, 0.5257, 0.6524, 0.5259, 0.6524, 0.3902, 0.7735, 0.6968, 0.7735, 0.8324, 0.7596, 0.8322, 0.7596, 0.6965, 0.7596, 0.6965, 0.7596, 0.8322, 0.7442, 0.832, 0.7442, 0.6963, 0.7902, 0.1688, 0.7736, 0.1688, 0.7574, 0.1656, 0.7421, 0.1593, 0.7283, 0.15, 0.7166, 0.1383, 0.7074, 0.1245, 0.7011, 0.1091, 0.6979, 0.09281, 0.6979, 0.07618, 0.7011, 0.05987, 0.7074, 0.0445, 0.7166, 0.03067, 0.7283, 0.0189, 0.7421, 0.009651, 0.7574, 0.003274, 0.7736, 1.488e-05, 0.7902, -1.702e-09, 0.8064, 0.003229, 0.8217, 0.009579, 0.8355, 0.01881, 0.8472, 0.03055, 0.8564, 0.04437, 0.8627, 0.05973, 0.8659, 0.07603, 0.8659, 0.09266, 0.8627, 0.109, 0.8564, 0.1243, 0.8472, 0.1382, 0.8355, 0.1499, 0.8217, 0.1592, 0.8064, 0.1656, 0.7442, 0.6963, 0.7442, 0.832, 0.7279, 0.8319, 0.7279, 0.6962, 0.7279, 0.6962, 0.7279, 0.8319, 0.7112, 0.8319, 0.7112, 0.6962, 0.4162, 0.7649, 0.4162, 0.9345, 0.3999, 0.9346, 0.3999, 0.765, 0.3999, 0.765, 0.3999, 0.9346, 0.3846, 0.9348, 0.3846, 0.7652, 0.3846, 0.7652, 0.3846, 0.9348, 0.3709, 0.9351, 0.3709, 0.7655, 0.3709, 0.7655, 0.3709, 0.9351, 0.3592, 0.9354, 0.3592, 0.7658, 0.8659, 0.1695, 0.8659, 8.275e-08, 0.8788, 0.0003926, 0.8788, 0.1699, 0.8788, 0.1699, 0.8788, 0.0003926, 0.8934, 0.0006841, 0.8934, 0.1702, 0.8934, 0.1702, 0.8934, 0.0006841, 0.9094, 0.0008637, 0.9094, 0.1704, 0.9094, 0.1704, 0.9094, 0.0008637, 0.9259, 0.0009243, 0.9259, 0.1705, 0.9259, 0.1705, 0.9259, 0.0009243, 0.9425, 0.0008637, 0.9425, 0.1704, 0.9425, 0.1704, 0.9425, 0.0008637, 0.9584, 0.0006841, 0.9584, 0.1702, 0.9584, 0.1702, 0.9584, 0.0006841, 0.973, 0.0003925, 0.973, 0.1699, 0.973, 0.1699, 0.973, 0.0003925, 0.9859, -3.39e-10, 0.9859, 0.1695, 0.4785, 0.5954, 0.4785, 0.7649, 0.4668, 0.7646, 0.4668, 0.595, 0.4668, 0.595, 0.4668, 0.7646, 0.4531, 0.7643, 0.4531, 0.5947, 0.4531, 0.5947, 0.4531, 0.7643, 0.4378, 0.7641, 0.4378, 0.5946, 0.4378, 0.5946, 0.4378, 0.7641, 0.4215, 0.764, 0.4215, 0.5945, 0.4215, 0.5945, 0.4215, 0.764, 0.4049, 0.764, 0.4049, 0.5945, 0.4049, 0.5945, 0.4049, 0.764, 0.3885, 0.7641, 0.3885, 0.5945, 0.3885, 0.5945, 0.3885, 0.7641, 0.3731, 0.7643, 0.3731, 0.5947, 0.3731, 0.5947, 0.3731, 0.7643, 0.3592, 0.7646, 0.3592, 0.595, 0.9095, 0.8304, 0.9095, 1.0, 0.8966, 0.9998, 0.8966, 0.8302, 0.8966, 0.8302, 0.8966, 0.9998, 0.8819, 0.9996, 0.8819, 0.83, 0.8819, 0.83, 0.8819, 0.9996, 0.866, 0.9995, 0.866, 0.8299, 0.866, 0.8299, 0.866, 0.9995, 0.8495, 0.9994, 0.8495, 0.8298, 0.8495, 0.8298, 0.8495, 0.9994, 0.8329, 0.9995, 0.8329, 0.8299, 0.8329, 0.8299, 0.8329, 0.9995, 0.817, 0.9996, 0.817, 0.83, 0.817, 0.83, 0.817, 0.9996, 0.8023, 0.9998, 0.8023, 0.8302, 0.8023, 0.8302, 0.8023, 0.9998, 0.7895, 1.0, 0.7895, 0.8304, 0.4785, 0.7655, 0.4785, 0.9351, 0.4646, 0.9348, 0.4646, 0.7652, 0.4646, 0.7652, 0.4646, 0.9348, 0.4491, 0.9346, 0.4491, 0.765, 0.05952, 0.7664, 0.07576, 0.7632, 0.09231, 0.7632, 0.1085, 0.7664, 0.1238, 0.7728, 0.1376, 0.7821, 0.1493, 0.7938, 0.1585, 0.8077, 0.1648, 0.823, 0.1681, 0.8393, 0.1681, 0.856, 0.1648, 0.8723, 0.1585, 0.8876, 0.1493, 0.9014, 0.1376, 0.9132, 0.1238, 0.9224, 0.1085, 0.9288, 0.09231, 0.932, 0.07576, 0.932, 0.05952, 0.9287, 0.04423, 0.9223, 0.03047, 0.9131, 0.01876, 0.9013, 0.009564, 0.8875, 0.003229, 0.8721, 6.134e-10, 0.8558, 2.173e-08, 0.8392, 0.003229, 0.8229, 0.009564, 0.8075, 0.01876, 0.7937, 0.03047, 0.782, 0.04423, 0.7727, 0.4491, 0.765, 0.4491, 0.9346, 0.4328, 0.9345, 0.4328, 0.7649, 0.4328, 0.7649, 0.4328, 0.9345, 0.4162, 0.9345, 0.4162, 0.7649, 0.2831, 0.5945, 0.2994, 0.5977, 0.3148, 0.6041, 0.3286, 0.6133, 0.3404, 0.6251, 0.3496, 0.6389, 0.356, 0.6542, 0.3592, 0.6706, 0.3592, 0.6872, 0.356, 0.7035, 0.3496, 0.7189, 0.3404, 0.7327, 0.3286, 0.7444, 0.3148, 0.7537, 0.2994, 0.76, 0.2831, 0.7633, 0.2665, 0.7633, 0.2502, 0.7601, 0.2349, 0.7537, 0.221, 0.7445, 0.2093, 0.7327, 0.2001, 0.7189, 0.1937, 0.7035, 0.1905, 0.6872, 0.1905, 0.6706, 0.1937, 0.6543, 0.2001, 0.6389, 0.2093, 0.6251, 0.221, 0.6133, 0.2349, 0.6041, 0.2502, 0.5977, 0.2665, 0.5945, 0.6, 0.8895, 0.617, 0.8895, 0.617, 0.9042, 0.6001, 0.9041, 0.6001, 0.9041, 0.617, 0.9042, 0.6172, 0.918, 0.6002, 0.9179, 0.6002, 0.9179, 0.6172, 0.918, 0.6174, 0.9303, 0.6004, 0.9303, 0.6004, 0.9303, 0.6174, 0.9303, 0.6176, 0.9408, 0.6007, 0.9408, 0.1857, 0.8103, 0.1688, 0.8103, 0.1691, 0.7987, 0.1861, 0.7987, 0.1861, 0.7987, 0.1691, 0.7987, 0.1694, 0.7855, 0.1863, 0.7855, 0.1863, 0.7855, 0.1694, 0.7855, 0.1695, 0.7712, 0.1865, 0.7712, 0.1865, 0.7712, 0.1695, 0.7712, 0.1696, 0.7563, 0.1865, 0.7563, 0.1865, 0.7563, 0.1696, 0.7563, 0.1695, 0.7414, 0.1865, 0.7414, 0.1865, 0.7414, 0.1695, 0.7414, 0.1694, 0.727, 0.1863, 0.727, 0.1863, 0.727, 0.1694, 0.727, 0.1691, 0.7139, 0.1861, 0.7139, 0.1861, 0.7139, 0.1691, 0.7139, 0.1688, 0.7023, 0.1857, 0.7023, 0.9583, 0.6333, 0.9414, 0.6333, 0.9416, 0.6228, 0.9586, 0.6228, 0.9586, 0.6228, 0.9416, 0.6228, 0.9418, 0.6105, 0.9588, 0.6104, 0.9588, 0.6104, 0.9418, 0.6105, 0.942, 0.5967, 0.9589, 0.5966, 0.9589, 0.5966, 0.942, 0.5967, 0.942, 0.582, 0.959, 0.582, 0.959, 0.582, 0.942, 0.582, 0.942, 0.5671, 0.9589, 0.567, 0.9589, 0.567, 0.942, 0.5671, 0.9418, 0.5524, 0.9588, 0.5523, 0.9588, 0.5523, 0.9418, 0.5524, 0.9416, 0.5385, 0.9586, 0.5384, 0.9586, 0.5384, 0.9416, 0.5385, 0.9414, 0.526, 0.9583, 0.5259, 0.9586, 0.3275, 0.9417, 0.3275, 0.9419, 0.3159, 0.9588, 0.3159, 0.9588, 0.3159, 0.9419, 0.3159, 0.942, 0.3027, 0.959, 0.3027, 0.959, 0.3027, 0.942, 0.3027, 0.9421, 0.2884, 0.9591, 0.2884, 0.9591, 0.2884, 0.9421, 0.2884, 0.9422, 0.2735, 0.9591, 0.2735, 0.9591, 0.2735, 0.9422, 0.2735, 0.9421, 0.2586, 0.9591, 0.2586, 0.9591, 0.2586, 0.9421, 0.2586, 0.942, 0.2443, 0.959, 0.2443, 0.959, 0.2443, 0.942, 0.2443, 0.9419, 0.2311, 0.9588, 0.2311, 0.9588, 0.2311, 0.9419, 0.2311, 0.9417, 0.2195, 0.9586, 0.2195, 0.6007, 0.8334, 0.6176, 0.8335, 0.6174, 0.846, 0.6004, 0.8459, 0.6004, 0.8459, 0.6174, 0.846, 0.6172, 0.8599, 0.6002, 0.8598, 0.844, 0.3744, 0.8586, 0.3715, 0.8735, 0.3715, 0.8881, 0.3744, 0.9018, 0.3801, 0.9142, 0.3885, 0.9248, 0.3991, 0.933, 0.4115, 0.9387, 0.4253, 0.9417, 0.44, 0.9417, 0.455, 0.9387, 0.4697, 0.933, 0.4835, 0.9248, 0.4959, 0.9142, 0.5065, 0.9018, 0.5148, 0.8881, 0.5205, 0.8735, 0.5234, 0.8586, 0.5234, 0.844, 0.5205, 0.8302, 0.5147, 0.8178, 0.5064, 0.8073, 0.4958, 0.799, 0.4834, 0.7933, 0.4695, 0.7904, 0.4548, 0.7904, 0.4399, 0.7933, 0.4252, 0.799, 0.4114, 0.8073, 0.399, 0.8178, 0.3884, 0.8302, 0.3801, 0.6002, 0.8598, 0.6172, 0.8599, 0.617, 0.8746, 0.6001, 0.8745, 0.6001, 0.8745, 0.617, 0.8746, 0.617, 0.8895, 0.6, 0.8895, 0.8729, 0.6779, 0.858, 0.6779, 0.8433, 0.675, 0.8295, 0.6692, 0.817, 0.6609, 0.8064, 0.6503, 0.7981, 0.6379, 0.7924, 0.6241, 0.7895, 0.6094, 0.7895, 0.5944, 0.7924, 0.5797, 0.7981, 0.5659, 0.8064, 0.5535, 0.817, 0.5429, 0.8295, 0.5346, 0.8433, 0.5288, 0.858, 0.5259, 0.8729, 0.5259, 0.8876, 0.5288, 0.9014, 0.5346, 0.9138, 0.5429, 0.9244, 0.5535, 0.9327, 0.5659, 0.9385, 0.5797, 0.9414, 0.5944, 0.9414, 0.6094, 0.9385, 0.6241, 0.9327, 0.6379, 0.9244, 0.6503, 0.9138, 0.6609, 0.9014, 0.6692, 0.8876, 0.675, 0.2969, 4.395e-06, 0.2969, 0.5936, 0.2806, 0.5937, 0.2806, 0.0001024, 0.2806, 0.0001024, 0.2806, 0.5937, 0.2653, 0.5938, 0.2653, 0.0002902, 0.2653, 0.0002902, 0.2653, 0.5938, 0.2516, 0.5941, 0.2516, 0.0005606, 0.2516, 0.0005606, 0.2516, 0.5941, 0.2399, 0.5945, 0.2399, 0.0009032, 4.156e-15, 0.5934, 0.0, 0.0, 0.01285, 0.0003925, 0.01285, 0.5938, 0.01285, 0.5938, 0.01285, 0.0003925, 0.02752, 0.0006841, 0.02752, 0.5941, 0.02752, 0.5941, 0.02752, 0.0006841, 0.04343, 0.0008637, 0.04343, 0.5943, 0.04343, 0.5943, 0.04343, 0.0008637, 0.05998, 0.0009243, 0.05998, 0.5943, 0.05998, 0.5943, 0.05998, 0.0009243, 0.07653, 0.0008637, 0.07653, 0.5943, 0.07653, 0.5943, 0.07653, 0.0008637, 0.09245, 0.0006841, 0.09245, 0.5941, 0.09245, 0.5941, 0.09245, 0.0006841, 0.1071, 0.0003925, 0.1071, 0.5938, 0.1071, 0.5938, 0.1071, 0.0003925, 0.12, -1.343e-08, 0.12, 0.5934, 0.4785, 0.0009032, 0.4785, 0.5945, 0.4668, 0.5941, 0.4668, 0.0005606, 0.4668, 0.0005606, 0.4668, 0.5941, 0.4531, 0.5938, 0.4531, 0.0002902, 0.4531, 0.0002902, 0.4531, 0.5938, 0.4378, 0.5937, 0.4378, 0.0001024, 0.4378, 0.0001024, 0.4378, 0.5937, 0.4215, 0.5936, 0.4215, 4.427e-06, 0.4215, 4.427e-06, 0.4215, 0.5936, 0.4049, 0.5936, 0.4049, 2.225e-08, 0.4049, 2.225e-08, 0.4049, 0.5936, 0.3885, 0.5936, 0.3885, 8.938e-05, 0.3885, 8.938e-05, 0.3885, 0.5936, 0.3731, 0.5938, 0.3731, 0.0002691, 0.3731, 0.0002691, 0.3731, 0.5938, 0.3592, 0.5941, 0.3592, 0.0005322, 0.2399, 0.0005536, 0.2399, 0.5942, 0.2271, 0.594, 0.2271, 0.0003186, 0.2271, 0.0003186, 0.2271, 0.594, 0.2124, 0.5938, 0.2124, 0.0001439, 0.2124, 0.0001439, 0.2124, 0.5938, 0.1965, 0.5937, 0.1965, 3.631e-05, 0.1965, 3.631e-05, 0.1965, 0.5937, 0.1799, 0.5937, 0.1799, -5.426e-09, 0.1799, -5.426e-09, 0.1799, 0.5937, 0.1634, 0.5937, 0.1634, 3.63e-05, 0.1634, 3.63e-05, 0.1634, 0.5937, 0.1475, 0.5938, 0.1475, 0.0001439, 0.1475, 0.0001439, 0.1475, 0.5938, 0.1328, 0.594, 0.1328, 0.0003185, 0.1328, 0.0003185, 0.1328, 0.594, 0.12, 0.5942, 0.12, 0.0005536, 0.3592, 0.0005321, 0.3592, 0.5941, 0.3453, 0.5938, 0.3453, 0.000269, 0.3453, 0.000269, 0.3453, 0.5938, 0.3299, 0.5936, 0.3299, 8.936e-05, 0.25, 0.7665, 0.2662, 0.7633, 0.2828, 0.7633, 0.299, 0.7666, 0.3143, 0.7729, 0.3281, 0.7822, 0.3398, 0.794, 0.349, 0.8078, 0.3553, 0.8232, 0.3585, 0.8395, 0.3585, 0.8561, 0.3553, 0.8724, 0.349, 0.8878, 0.3398, 0.9016, 0.3281, 0.9133, 0.3143, 0.9226, 0.299, 0.9289, 0.2828, 0.9321, 0.2662, 0.9321, 0.25, 0.9289, 0.2347, 0.9225, 0.2209, 0.9132, 0.2092, 0.9015, 0.2, 0.8876, 0.1937, 0.8723, 0.1905, 0.856, 0.1905, 0.8393, 0.1937, 0.823, 0.2, 0.8077, 0.2092, 0.7938, 0.2209, 0.7821, 0.2347, 0.7729, 0.3299, 8.936e-05, 0.3299, 0.5936, 0.3135, 0.5936, 0.3135, -2.718e-10, 0.3135, -2.718e-10, 0.3135, 0.5936, 0.2969, 0.5936, 0.2969, 4.395e-06, 0.09269, 0.5943, 0.109, 0.5976, 0.1243, 0.6039, 0.1382, 0.6132, 0.1499, 0.6249, 0.1592, 0.6387, 0.1655, 0.6541, 0.1688, 0.6704, 0.1687, 0.687, 0.1655, 0.7034, 0.1591, 0.7187, 0.1499, 0.7325, 0.1382, 0.7443, 0.1243, 0.7535, 0.109, 0.7599, 0.09268, 0.7632, 0.07606, 0.7632, 0.05976, 0.7599, 0.0444, 0.7535, 0.03058, 0.7443, 0.01883, 0.7325, 0.009599, 0.7187, 0.003241, 0.7034, -2.239e-09, 0.687, 1.752e-06, 0.6704, 0.003246, 0.6541, 0.009608, 0.6387, 0.01884, 0.6249, 0.0306, 0.6132, 0.04442, 0.6039, 0.05977, 0.5976, 0.07607, 0.5943, 0.1688, 0.8663, 0.1857, 0.8664, 0.1858, 0.881, 0.1688, 0.881, 0.1688, 0.881, 0.1858, 0.881, 0.1859, 0.8948, 0.1689, 0.8947, 0.1689, 0.8947, 0.1859, 0.8948, 0.1861, 0.9072, 0.1691, 0.9071, 0.1691, 0.9071, 0.1861, 0.9072, 0.1864, 0.9177, 0.1694, 0.9176, 0.1857, 0.7023, 0.1688, 0.7023, 0.1691, 0.6907, 0.1861, 0.6907, 0.1861, 0.6907, 0.1691, 0.6907, 0.1694, 0.6775, 0.1863, 0.6775, 0.1863, 0.6775, 0.1694, 0.6775, 0.1695, 0.6632, 0.1865, 0.6632, 0.1865, 0.6632, 0.1695, 0.6632, 0.1696, 0.6483, 0.1865, 0.6483, 0.1865, 0.6483, 0.1696, 0.6483, 0.1695, 0.6334, 0.1865, 0.6334, 0.1865, 0.6334, 0.1695, 0.6334, 0.1694, 0.6191, 0.1863, 0.6191, 0.1863, 0.6191, 0.1694, 0.6191, 0.1691, 0.6059, 0.1861, 0.6059, 0.1861, 0.6059, 0.1691, 0.6059, 0.1688, 0.5943, 0.1857, 0.5943, 0.5994, 0.9408, 0.5824, 0.9408, 0.5827, 0.9303, 0.5997, 0.9303, 0.5997, 0.9303, 0.5827, 0.9303, 0.5829, 0.918, 0.5999, 0.9179, 0.5999, 0.9179, 0.5829, 0.918, 0.583, 0.9042, 0.6, 0.9041, 0.6, 0.9041, 0.583, 0.9042, 0.5831, 0.8895, 0.6, 0.8895, 0.6, 0.8895, 0.5831, 0.8895, 0.583, 0.8746, 0.6, 0.8745, 0.6, 0.8745, 0.583, 0.8746, 0.5829, 0.8599, 0.5999, 0.8598, 0.5999, 0.8598, 0.5829, 0.8599, 0.5827, 0.846, 0.5997, 0.8459, 0.5997, 0.8459, 0.5827, 0.846, 0.5824, 0.8335, 0.5994, 0.8334, 0.9583, 0.7413, 0.9414, 0.7413, 0.9416, 0.7297, 0.9585, 0.7297, 0.9585, 0.7297, 0.9416, 0.7297, 0.9417, 0.7165, 0.9587, 0.7165, 0.9587, 0.7165, 0.9417, 0.7165, 0.9418, 0.7022, 0.9588, 0.7022, 0.9588, 0.7022, 0.9418, 0.7022, 0.9419, 0.6873, 0.9588, 0.6873, 0.9588, 0.6873, 0.9419, 0.6873, 0.9418, 0.6724, 0.9588, 0.6724, 0.9588, 0.6724, 0.9418, 0.6724, 0.9417, 0.6581, 0.9587, 0.6581, 0.9587, 0.6581, 0.9417, 0.6581, 0.9416, 0.6449, 0.9585, 0.6449, 0.9585, 0.6449, 0.9416, 0.6449, 0.9414, 0.6333, 0.9583, 0.6333, 0.1694, 0.8103, 0.1864, 0.8103, 0.1861, 0.8228, 0.1691, 0.8228, 0.1691, 0.8228, 0.1861, 0.8228, 0.1859, 0.8367, 0.1689, 0.8366, 0.844, 0.2224, 0.8586, 0.2195, 0.8735, 0.2195, 0.8881, 0.2224, 0.9018, 0.2282, 0.9142, 0.2365, 0.9248, 0.2471, 0.933, 0.2595, 0.9387, 0.2734, 0.9417, 0.2881, 0.9417, 0.303, 0.9387, 0.3177, 0.933, 0.3315, 0.9248, 0.344, 0.9142, 0.3545, 0.9018, 0.3628, 0.8881, 0.3685, 0.8735, 0.3715, 0.8586, 0.3714, 0.844, 0.3685, 0.8302, 0.3628, 0.8178, 0.3544, 0.8073, 0.3439, 0.799, 0.3314, 0.7933, 0.3176, 0.7904, 0.3029, 0.7904, 0.2879, 0.7933, 0.2732, 0.799, 0.2594, 0.8073, 0.247, 0.8178, 0.2364, 0.8302, 0.2281, 0.1689, 0.8366, 0.1859, 0.8367, 0.1858, 0.8514, 0.1688, 0.8514, 0.1688, 0.8514, 0.1858, 0.8514, 0.1857, 0.8664, 0.1688, 0.8663, 0.8729, 0.6779, 0.8876, 0.6808, 0.9014, 0.6865, 0.9138, 0.6948, 0.9244, 0.7054, 0.9327, 0.7179, 0.9385, 0.7317, 0.9414, 0.7464, 0.9414, 0.7613, 0.9385, 0.776, 0.9327, 0.7898, 0.9244, 0.8023, 0.9138, 0.8129, 0.9014, 0.8212, 0.8876, 0.8269, 0.8729, 0.8298, 0.858, 0.8298, 0.8433, 0.8269, 0.8295, 0.8212, 0.817, 0.8129, 0.8064, 0.8023, 0.7981, 0.7898, 0.7924, 0.776, 0.7895, 0.7613, 0.7895, 0.7464, 0.7924, 0.7317, 0.7981, 0.7179, 0.8064, 0.7054, 0.817, 0.6948, 0.8295, 0.6865, 0.8433, 0.6808, 0.858, 0.6779, 0.7085, 0.6107, 0.7112, 0.6962, 0.695, 0.6963, 0.6873, 0.6108, 0.6873, 0.6108, 0.695, 0.6963, 0.6796, 0.6965, 0.6674, 0.6111, 0.6674, 0.6111, 0.6796, 0.6965, 0.6659, 0.6968, 0.6496, 0.6114, 0.6496, 0.6114, 0.6659, 0.6968, 0.6543, 0.6971, 0.6344, 0.6119, 0.4785, 0.4406, 0.4965, 0.3551, 0.5093, 0.3555, 0.4952, 0.4411, 0.4952, 0.4411, 0.5093, 0.3555, 0.524, 0.3558, 0.5143, 0.4415, 0.5143, 0.4415, 0.524, 0.3558, 0.5399, 0.356, 0.5349, 0.4417, 0.5349, 0.4417, 0.5399, 0.356, 0.5565, 0.356, 0.5565, 0.4418, 0.5565, 0.4418, 0.5565, 0.356, 0.573, 0.356, 0.578, 0.4417, 0.578, 0.4417, 0.573, 0.356, 0.5889, 0.3558, 0.5987, 0.4415, 0.5987, 0.4415, 0.5889, 0.3558, 0.6036, 0.3555, 0.6177, 0.4411, 0.6177, 0.4411, 0.6036, 0.3555, 0.6164, 0.3551, 0.6344, 0.4406, 0.6335, 0.6125, 0.6137, 0.6978, 0.6021, 0.6974, 0.6184, 0.6121, 0.6184, 0.6121, 0.6021, 0.6974, 0.5883, 0.6971, 0.6005, 0.6117, 0.6005, 0.6117, 0.5883, 0.6971, 0.573, 0.697, 0.5806, 0.6115, 0.5806, 0.6115, 0.573, 0.697, 0.5567, 0.6969, 0.5595, 0.6113, 0.5595, 0.6113, 0.5567, 0.6969, 0.5401, 0.6969, 0.5379, 0.6113, 0.5379, 0.6113, 0.5401, 0.6969, 0.5238, 0.6969, 0.5166, 0.6114, 0.5166, 0.6114, 0.5238, 0.6969, 0.5084, 0.6971, 0.4966, 0.6117, 0.4966, 0.6117, 0.5084, 0.6971, 0.4944, 0.6974, 0.4785, 0.612, 0.7904, 0.305, 0.7724, 0.3902, 0.7595, 0.39, 0.7737, 0.3047, 0.7737, 0.3047, 0.7595, 0.39, 0.7449, 0.3898, 0.7546, 0.3045, 0.7546, 0.3045, 0.7449, 0.3898, 0.729, 0.3897, 0.7339, 0.3043, 0.7339, 0.3043, 0.729, 0.3897, 0.7124, 0.3897, 0.7124, 0.3043, 0.7124, 0.3043, 0.7124, 0.3897, 0.6959, 0.3897, 0.6909, 0.3043, 0.6909, 0.3043, 0.6959, 0.3897, 0.68, 0.3898, 0.6702, 0.3045, 0.6702, 0.3045, 0.68, 0.3898, 0.6653, 0.39, 0.6511, 0.3047, 0.6511, 0.3047, 0.6653, 0.39, 0.6524, 0.3902, 0.6344, 0.305, 0.7895, 0.6114, 0.7735, 0.6968, 0.7596, 0.6965, 0.7714, 0.6111, 0.7714, 0.6111, 0.7596, 0.6965, 0.7442, 0.6963, 0.7514, 0.6108, 0.7514, 0.6108, 0.7442, 0.6963, 0.7279, 0.6962, 0.7301, 0.6107, 0.7301, 0.6107, 0.7279, 0.6962, 0.7112, 0.6962, 0.7085, 0.6107, 0.5349, 0.4417, 0.5565, 0.4418, 0.5565, 0.5265, 0.5349, 0.5265, 0.944, 0.9475, 0.9444, 0.9617, 0.9105, 0.9617, 0.91, 0.9475, 0.5595, 0.6113, 0.5379, 0.6113, 0.5379, 0.5265, 0.5595, 0.5265, 0.6909, 0.3043, 0.6702, 0.3045, 0.6702, 0.2197, 0.6909, 0.2195, 0.6496, 0.6114, 0.6344, 0.6119, 0.6344, 0.5271, 0.6496, 0.5266, 0.6335, 0.6125, 0.6184, 0.6121, 0.6184, 0.5273, 0.6335, 0.5277, 0.7737, 0.3047, 0.7546, 0.3045, 0.7546, 0.2197, 0.7737, 0.2199, 0.7514, 0.6108, 0.7301, 0.6107, 0.7301, 0.5259, 0.7514, 0.526, 0.5565, 0.4418, 0.578, 0.4417, 0.578, 0.5265, 0.5565, 0.5265, 0.5379, 0.6113, 0.5166, 0.6114, 0.5166, 0.5266, 0.5379, 0.5265, 0.6702, 0.3045, 0.6511, 0.3047, 0.6511, 0.2199, 0.6702, 0.2197, 0.4785, 0.4406, 0.4952, 0.4411, 0.4952, 0.5258, 0.4785, 0.5253, 0.6184, 0.6121, 0.6005, 0.6117, 0.6005, 0.5269, 0.6184, 0.5273, 0.7546, 0.3045, 0.7339, 0.3043, 0.7339, 0.2195, 0.7546, 0.2197, 0.7085, 0.6107, 0.6873, 0.6108, 0.6873, 0.5261, 0.7085, 0.5259, 0.7301, 0.6107, 0.7085, 0.6107, 0.7085, 0.5259, 0.7301, 0.5259, 0.578, 0.4417, 0.5987, 0.4415, 0.5987, 0.5262, 0.578, 0.5265, 0.5166, 0.6114, 0.4966, 0.6117, 0.4966, 0.5269, 0.5166, 0.5266, 0.6511, 0.3047, 0.6344, 0.305, 0.6344, 0.2202, 0.6511, 0.2199, 0.4952, 0.4411, 0.5143, 0.4415, 0.5143, 0.5262, 0.4952, 0.5258, 0.6005, 0.6117, 0.5806, 0.6115, 0.5806, 0.5267, 0.6005, 0.5269, 0.7339, 0.3043, 0.7124, 0.3043, 0.7124, 0.2195, 0.7339, 0.2195, 0.6873, 0.6108, 0.6674, 0.6111, 0.6674, 0.5263, 0.6873, 0.5261, 0.5987, 0.4415, 0.6177, 0.4411, 0.6177, 0.5258, 0.5987, 0.5262, 0.4966, 0.6117, 0.4785, 0.612, 0.4785, 0.5272, 0.4966, 0.5269, 0.7895, 0.6114, 0.7714, 0.6111, 0.7714, 0.5263, 0.7895, 0.5266, 0.5143, 0.4415, 0.5349, 0.4417, 0.5349, 0.5265, 0.5143, 0.5262, 0.5806, 0.6115, 0.5595, 0.6113, 0.5595, 0.5265, 0.5806, 0.5267, 0.7124, 0.3043, 0.6909, 0.3043, 0.6909, 0.2195, 0.7124, 0.2195, 0.6674, 0.6111, 0.6496, 0.6114, 0.6496, 0.5266, 0.6674, 0.5263, 0.6177, 0.4411, 0.6344, 0.4406, 0.6344, 0.5253, 0.6177, 0.5258, 0.7904, 0.305, 0.7737, 0.3047, 0.7737, 0.2199, 0.7904, 0.2202, 0.7714, 0.6111, 0.7514, 0.6108, 0.7514, 0.526, 0.7714, 0.5263, 0.6152, 0.02053, 0.5973, 0.01697, 0.599, -2.613e-08, 0.6202, 0.004217, 0.6321, 0.02753, 0.6152, 0.02053, 0.6202, 0.004217, 0.6401, 0.01249, 0.6473, 0.03768, 0.6321, 0.02753, 0.6401, 0.01249, 0.6581, 0.0245, 0.6602, 0.0506, 0.6473, 0.03768, 0.6581, 0.0245, 0.6734, 0.03979, 0.6704, 0.0658, 0.6602, 0.0506, 0.6734, 0.03979, 0.6854, 0.05776, 0.6773, 0.08268, 0.6704, 0.0658, 0.6854, 0.05776, 0.6936, 0.07773, 0.6809, 0.1006, 0.6773, 0.08268, 0.6936, 0.07773, 0.6979, 0.09894, 0.6809, 0.1189, 0.6809, 0.1006, 0.6979, 0.09894, 0.6979, 0.1206, 0.6773, 0.1368, 0.6809, 0.1189, 0.6979, 0.1206, 0.6936, 0.1418, 0.6703, 0.1537, 0.6773, 0.1368, 0.6936, 0.1418, 0.6854, 0.1617, 0.6602, 0.1689, 0.6703, 0.1537, 0.6854, 0.1617, 0.6734, 0.1797, 0.6473, 0.1818, 0.6602, 0.1689, 0.6734, 0.1797, 0.6581, 0.195, 0.6321, 0.192, 0.6473, 0.1818, 0.6581, 0.195, 0.6401, 0.207, 0.6152, 0.199, 0.6321, 0.192, 0.6401, 0.207, 0.6202, 0.2153, 0.5973, 0.2025, 0.6152, 0.199, 0.6202, 0.2153, 0.599, 0.2195, 0.579, 0.2025, 0.5973, 0.2025, 0.599, 0.2195, 0.5774, 0.2195, 0.5611, 0.199, 0.579, 0.2025, 0.5774, 0.2195, 0.5562, 0.2153, 0.5442, 0.192, 0.5611, 0.199, 0.5562, 0.2153, 0.5362, 0.207, 0.529, 0.1818, 0.5442, 0.192, 0.5362, 0.207, 0.5182, 0.195, 0.5161, 0.1689, 0.529, 0.1818, 0.5182, 0.195, 0.503, 0.1797, 0.506, 0.1537, 0.5161, 0.1689, 0.503, 0.1797, 0.491, 0.1617, 0.499, 0.1368, 0.506, 0.1537, 0.491, 0.1617, 0.4827, 0.1418, 0.4954, 0.1189, 0.499, 0.1368, 0.4827, 0.1418, 0.4785, 0.1206, 0.4954, 0.1006, 0.4954, 0.1189, 0.4785, 0.1206, 0.4785, 0.09894, 0.499, 0.08268, 0.4954, 0.1006, 0.4785, 0.09894, 0.4827, 0.07773, 0.506, 0.0658, 0.499, 0.08268, 0.4827, 0.07773, 0.491, 0.05776, 0.5161, 0.0506, 0.506, 0.0658, 0.491, 0.05776, 0.503, 0.03979, 0.5291, 0.03768, 0.5161, 0.0506, 0.503, 0.03979, 0.5183, 0.0245, 0.5443, 0.02752, 0.5291, 0.03768, 0.5183, 0.0245, 0.5362, 0.01249, 0.5611, 0.02053, 0.5443, 0.02752, 0.5362, 0.01249, 0.5562, 0.004217, 0.579, 0.01697, 0.5611, 0.02053, 0.5562, 0.004217, 0.5774, -2.622e-08, 0.5973, 0.01697, 0.579, 0.01697, 0.5774, -2.622e-08, 0.599, -2.613e-08, 0.4791, 0.9323, 0.4792, 0.9143, 0.5131, 0.9144, 0.513, 0.9324, 0.5472, 0.9143, 0.5473, 0.9323, 0.5134, 0.9324, 0.5132, 0.9144, 0.5479, 0.8334, 0.5476, 0.8462, 0.5136, 0.8463, 0.514, 0.8335, 0.4792, 0.9143, 0.4793, 0.896, 0.5132, 0.8961, 0.5131, 0.9144, 0.5473, 0.9323, 0.5476, 0.9492, 0.5136, 0.9493, 0.5134, 0.9324, 0.5476, 0.8462, 0.5473, 0.8613, 0.5134, 0.8614, 0.5136, 0.8463, 0.4793, 0.896, 0.4792, 0.8782, 0.5131, 0.8783, 0.5132, 0.8961, 0.5476, 0.9492, 0.5479, 0.9645, 0.514, 0.9646, 0.5136, 0.9493, 0.5473, 0.8613, 0.5472, 0.8782, 0.5132, 0.8783, 0.5134, 0.8614, 0.4792, 0.8782, 0.4791, 0.8613, 0.513, 0.8614, 0.5131, 0.8783, 0.5824, 0.8334, 0.5822, 0.8476, 0.5483, 0.8476, 0.5485, 0.8334, 0.5472, 0.8782, 0.5471, 0.896, 0.5132, 0.8961, 0.5132, 0.8783, 0.4791, 0.8613, 0.4788, 0.8462, 0.5127, 0.8463, 0.513, 0.8614, 0.5822, 0.8476, 0.582, 0.8637, 0.5481, 0.8637, 0.5483, 0.8476, 0.4788, 0.8462, 0.4785, 0.8334, 0.5124, 0.8335, 0.5127, 0.8463, 0.582, 0.8637, 0.5819, 0.8812, 0.5479, 0.8812, 0.5481, 0.8637, 0.9444, 0.8298, 0.944, 0.844, 0.91, 0.844, 0.9105, 0.8298, 0.5819, 0.8812, 0.5818, 0.8993, 0.5479, 0.8993, 0.5479, 0.8812, 0.944, 0.844, 0.9436, 0.8601, 0.9097, 0.8601, 0.91, 0.844, 0.5818, 0.8993, 0.5819, 0.9175, 0.5479, 0.9175, 0.5479, 0.8993, 0.9436, 0.8601, 0.9434, 0.8776, 0.9095, 0.8776, 0.9097, 0.8601, 0.5819, 0.9175, 0.582, 0.935, 0.5481, 0.935, 0.5479, 0.9175, 0.9434, 0.8776, 0.9434, 0.8958, 0.9095, 0.8958, 0.9095, 0.8776, 0.582, 0.935, 0.5822, 0.9511, 0.5483, 0.9511, 0.5481, 0.935, 0.9434, 0.8958, 0.9434, 0.9139, 0.9095, 0.9139, 0.9095, 0.8958, 0.5822, 0.9511, 0.5824, 0.9653, 0.5485, 0.9653, 0.5483, 0.9511, 0.9434, 0.9139, 0.9436, 0.9314, 0.9097, 0.9314, 0.9095, 0.9139, 0.4785, 0.9645, 0.4788, 0.9492, 0.5127, 0.9493, 0.5124, 0.9646, 0.9436, 0.9314, 0.944, 0.9475, 0.91, 0.9475, 0.9097, 0.9314, 0.4788, 0.9492, 0.4791, 0.9323, 0.513, 0.9324, 0.5127, 0.9493, 0.5471, 0.896, 0.5472, 0.9143, 0.5132, 0.9144, 0.5132, 0.8961, 0.6694, 0.8328, 0.6771, 0.8328, 0.6846, 0.8343, 0.6916, 0.8372, 0.698, 0.8415, 0.7034, 0.8469, 0.7076, 0.8533, 0.7106, 0.8603, 0.712, 0.8678, 0.7121, 0.8755, 0.7106, 0.883, 0.7076, 0.89, 0.7034, 0.8964, 0.698, 0.9018, 0.6916, 0.9061, 0.6846, 0.909, 0.6771, 0.9105, 0.6694, 0.9105, 0.6619, 0.909, 0.6549, 0.9061, 0.6485, 0.9018, 0.6431, 0.8964, 0.6389, 0.89, 0.6359, 0.883, 0.6344, 0.8755, 0.6344, 0.8678, 0.6359, 0.8603, 0.6389, 0.8532, 0.6431, 0.8469, 0.6485, 0.8415, 0.6549, 0.8372, 0.6619, 0.8343, 0.7767, 0.9424, 0.7767, 0.9348, 0.7782, 0.9348, 0.7783, 0.9423, 0.7783, 0.9423, 0.7782, 0.9348, 0.7794, 0.9348, 0.7795, 0.9421, 0.7385, 0.8342, 0.7457, 0.8328, 0.7459, 0.8343, 0.7389, 0.8357, 0.777, 0.9498, 0.7767, 0.9424, 0.7783, 0.9423, 0.7785, 0.9496, 0.7785, 0.9496, 0.7783, 0.9423, 0.7795, 0.9421, 0.7797, 0.9492, 0.7317, 0.8371, 0.7385, 0.8342, 0.7389, 0.8357, 0.7324, 0.8384, 0.7773, 0.9566, 0.777, 0.9498, 0.7785, 0.9496, 0.7788, 0.9564, 0.7249, 0.8403, 0.7312, 0.8361, 0.7317, 0.8371, 0.7256, 0.8411, 0.7256, 0.8411, 0.7317, 0.8371, 0.7324, 0.8384, 0.7265, 0.8423, 0.7778, 0.9627, 0.7773, 0.9566, 0.7788, 0.9564, 0.7793, 0.9624, 0.7195, 0.8457, 0.7249, 0.8403, 0.7256, 0.8411, 0.7204, 0.8463, 0.7204, 0.8463, 0.7256, 0.8411, 0.7265, 0.8423, 0.7215, 0.8473, 0.6368, 0.9597, 0.6363, 0.9657, 0.6348, 0.9654, 0.6353, 0.9595, 0.7153, 0.852, 0.7195, 0.8457, 0.7204, 0.8463, 0.7163, 0.8525, 0.7163, 0.8525, 0.7204, 0.8463, 0.7215, 0.8473, 0.7176, 0.8532, 0.6371, 0.953, 0.6368, 0.9597, 0.6353, 0.9595, 0.6356, 0.9528, 0.7124, 0.8589, 0.7153, 0.852, 0.7163, 0.8525, 0.7135, 0.8593, 0.7135, 0.8593, 0.7163, 0.8525, 0.7176, 0.8532, 0.7149, 0.8597, 0.6373, 0.9457, 0.6371, 0.953, 0.6356, 0.9528, 0.6358, 0.9456, 0.6358, 0.9456, 0.6356, 0.9528, 0.6344, 0.9524, 0.6346, 0.9454, 0.7121, 0.8665, 0.7135, 0.8593, 0.7149, 0.8597, 0.7135, 0.8666, 0.6374, 0.9381, 0.6373, 0.9457, 0.6358, 0.9456, 0.6359, 0.9381, 0.6359, 0.9381, 0.6358, 0.9456, 0.6346, 0.9454, 0.6347, 0.9381, 0.7121, 0.8738, 0.7121, 0.8665, 0.7135, 0.8666, 0.7135, 0.8737, 0.6373, 0.9305, 0.6374, 0.9381, 0.6359, 0.9381, 0.6358, 0.9305, 0.6358, 0.9305, 0.6359, 0.9381, 0.6347, 0.9381, 0.6346, 0.9307, 0.7135, 0.8811, 0.7121, 0.8738, 0.7135, 0.8737, 0.7149, 0.8806, 0.6371, 0.9231, 0.6373, 0.9305, 0.6358, 0.9305, 0.6356, 0.9233, 0.6356, 0.9233, 0.6358, 0.9305, 0.6346, 0.9307, 0.6344, 0.9237, 0.7163, 0.8879, 0.7135, 0.8811, 0.7149, 0.8806, 0.7176, 0.8871, 0.6368, 0.9164, 0.6371, 0.9231, 0.6356, 0.9233, 0.6353, 0.9166, 0.7195, 0.8947, 0.7153, 0.8884, 0.7163, 0.8879, 0.7204, 0.894, 0.7204, 0.894, 0.7163, 0.8879, 0.7176, 0.8871, 0.7215, 0.893, 0.6363, 0.9105, 0.6368, 0.9164, 0.6353, 0.9166, 0.6348, 0.9108, 0.7249, 0.9, 0.7195, 0.8947, 0.7204, 0.894, 0.7256, 0.8992, 0.7256, 0.8992, 0.7204, 0.894, 0.7215, 0.893, 0.7265, 0.898, 0.7435, 0.9136, 0.744, 0.9075, 0.7455, 0.9078, 0.745, 0.9138, 0.7312, 0.9042, 0.7249, 0.9, 0.7256, 0.8992, 0.7317, 0.9033, 0.7317, 0.9033, 0.7256, 0.8992, 0.7265, 0.898, 0.7324, 0.9019, 0.7431, 0.9204, 0.7435, 0.9136, 0.745, 0.9138, 0.7446, 0.9206, 0.7382, 0.9071, 0.7312, 0.9042, 0.7317, 0.9033, 0.7385, 0.9061, 0.7385, 0.9061, 0.7317, 0.9033, 0.7324, 0.9019, 0.7389, 0.9047, 0.7429, 0.9278, 0.7431, 0.9204, 0.7446, 0.9206, 0.7444, 0.9279, 0.7444, 0.9279, 0.7446, 0.9206, 0.7458, 0.9209, 0.7456, 0.928, 0.7457, 0.9075, 0.7385, 0.9061, 0.7389, 0.9047, 0.7459, 0.906, 0.7428, 0.9354, 0.7429, 0.9278, 0.7444, 0.9279, 0.7444, 0.9354, 0.7444, 0.9354, 0.7444, 0.9279, 0.7456, 0.928, 0.7456, 0.9354, 0.7531, 0.9075, 0.7457, 0.9075, 0.7459, 0.906, 0.7529, 0.906, 0.7429, 0.943, 0.7428, 0.9354, 0.7444, 0.9354, 0.7445, 0.9429, 0.7445, 0.9429, 0.7444, 0.9354, 0.7456, 0.9354, 0.7457, 0.9427, 0.7603, 0.9061, 0.7531, 0.9075, 0.7529, 0.906, 0.7599, 0.9047, 0.7432, 0.9503, 0.7429, 0.943, 0.7445, 0.9429, 0.7447, 0.9501, 0.7447, 0.9501, 0.7445, 0.9429, 0.7457, 0.9427, 0.7459, 0.9497, 0.7671, 0.9033, 0.7603, 0.9061, 0.7599, 0.9047, 0.7664, 0.9019, 0.7436, 0.9569, 0.7432, 0.9503, 0.7447, 0.9501, 0.7451, 0.9567, 0.7739, 0.9, 0.7676, 0.9042, 0.7671, 0.9033, 0.7732, 0.8992, 0.7732, 0.8992, 0.7671, 0.9033, 0.7664, 0.9019, 0.7723, 0.898, 0.7442, 0.9627, 0.7436, 0.9569, 0.7451, 0.9567, 0.7457, 0.9624, 0.7792, 0.8947, 0.7739, 0.9, 0.7732, 0.8992, 0.7784, 0.894, 0.7784, 0.894, 0.7732, 0.8992, 0.7723, 0.898, 0.7773, 0.893, 0.6707, 0.9597, 0.6706, 0.9657, 0.6691, 0.9654, 0.6692, 0.9595, 0.7834, 0.8884, 0.7792, 0.8947, 0.7784, 0.894, 0.7825, 0.8879, 0.7825, 0.8879, 0.7784, 0.894, 0.7773, 0.893, 0.7812, 0.8872, 0.6708, 0.953, 0.6707, 0.9597, 0.6692, 0.9595, 0.6694, 0.9528, 0.7863, 0.8814, 0.7834, 0.8884, 0.7825, 0.8879, 0.7853, 0.8811, 0.7853, 0.8811, 0.7825, 0.8879, 0.7812, 0.8872, 0.7839, 0.8806, 0.6709, 0.9457, 0.6708, 0.953, 0.6694, 0.9528, 0.6694, 0.9456, 0.6694, 0.9456, 0.6694, 0.9528, 0.6682, 0.9524, 0.6683, 0.9454, 0.7867, 0.8738, 0.7853, 0.8811, 0.7839, 0.8806, 0.7853, 0.8737, 0.6709, 0.9381, 0.6709, 0.9457, 0.6694, 0.9456, 0.6694, 0.9381, 0.6694, 0.9381, 0.6694, 0.9456, 0.6683, 0.9454, 0.6683, 0.9381, 0.7867, 0.8665, 0.7867, 0.8738, 0.7853, 0.8737, 0.7853, 0.8666, 0.6709, 0.9305, 0.6709, 0.9381, 0.6694, 0.9381, 0.6694, 0.9305, 0.6694, 0.9305, 0.6694, 0.9381, 0.6683, 0.9381, 0.6683, 0.9307, 0.7853, 0.8593, 0.7867, 0.8665, 0.7853, 0.8666, 0.7839, 0.8597, 0.6708, 0.9231, 0.6709, 0.9305, 0.6694, 0.9305, 0.6694, 0.9233, 0.6694, 0.9233, 0.6694, 0.9305, 0.6683, 0.9307, 0.6682, 0.9237, 0.7825, 0.8525, 0.7853, 0.8593, 0.7839, 0.8597, 0.7812, 0.8532, 0.6707, 0.9164, 0.6708, 0.9231, 0.6694, 0.9233, 0.6692, 0.9166, 0.7792, 0.8457, 0.7834, 0.852, 0.7825, 0.8525, 0.7784, 0.8464, 0.7784, 0.8464, 0.7825, 0.8525, 0.7812, 0.8532, 0.7773, 0.8473, 0.6706, 0.9105, 0.6707, 0.9164, 0.6692, 0.9166, 0.6691, 0.9108, 0.7739, 0.8403, 0.7792, 0.8457, 0.7784, 0.8464, 0.7732, 0.8411, 0.7732, 0.8411, 0.7784, 0.8464, 0.7773, 0.8473, 0.7723, 0.8423, 0.7775, 0.9133, 0.778, 0.9075, 0.7795, 0.9078, 0.779, 0.9135, 0.7676, 0.8361, 0.7739, 0.8403, 0.7732, 0.8411, 0.7671, 0.8371, 0.7671, 0.8371, 0.7732, 0.8411, 0.7723, 0.8423, 0.7664, 0.8384, 0.7771, 0.9199, 0.7775, 0.9133, 0.779, 0.9135, 0.7786, 0.9201, 0.7606, 0.8332, 0.7676, 0.8361, 0.7671, 0.8371, 0.7603, 0.8342, 0.7603, 0.8342, 0.7671, 0.8371, 0.7664, 0.8384, 0.7599, 0.8357, 0.7768, 0.9272, 0.7771, 0.9199, 0.7786, 0.9201, 0.7783, 0.9273, 0.7783, 0.9273, 0.7786, 0.9201, 0.7798, 0.9205, 0.7795, 0.9275, 0.7531, 0.8328, 0.7603, 0.8342, 0.7599, 0.8357, 0.7529, 0.8343, 0.7767, 0.9348, 0.7768, 0.9272, 0.7783, 0.9273, 0.7782, 0.9348, 0.7782, 0.9348, 0.7783, 0.9273, 0.7795, 0.9275, 0.7794, 0.9348, 0.7457, 0.8328, 0.7531, 0.8328, 0.7529, 0.8343, 0.7459, 0.8343, 0.7389, 0.8357, 0.7459, 0.8343, 0.7529, 0.8343, 0.7599, 0.8357, 0.7664, 0.8384, 0.7723, 0.8423, 0.7773, 0.8473, 0.7812, 0.8532, 0.7839, 0.8597, 0.7853, 0.8666, 0.7853, 0.8737, 0.7839, 0.8806, 0.7812, 0.8872, 0.7773, 0.893, 0.7723, 0.898, 0.7664, 0.9019, 0.7599, 0.9047, 0.7529, 0.906, 0.7459, 0.906, 0.7389, 0.9047, 0.7324, 0.9019, 0.7265, 0.898, 0.7215, 0.893, 0.7176, 0.8871, 0.7149, 0.8806, 0.7135, 0.8737, 0.7135, 0.8666, 0.7149, 0.8597, 0.7176, 0.8532, 0.7215, 0.8473, 0.7265, 0.8423, 0.7324, 0.8384, 0.7459, 0.9348, 0.7767, 0.9348, 0.7767, 0.9424, 0.746, 0.9424, 0.746, 0.9272, 0.7768, 0.9272, 0.7767, 0.9348, 0.7459, 0.9348, 0.746, 0.9424, 0.7767, 0.9424, 0.777, 0.9498, 0.7462, 0.9498, 0.7462, 0.9498, 0.777, 0.9498, 0.7773, 0.9566, 0.7465, 0.9566, 0.7465, 0.9566, 0.7773, 0.9566, 0.7778, 0.9627, 0.747, 0.9627, 0.6671, 0.9657, 0.6363, 0.9657, 0.6368, 0.9597, 0.6676, 0.9597, 0.6676, 0.9597, 0.6368, 0.9597, 0.6371, 0.953, 0.6679, 0.953, 0.6679, 0.953, 0.6371, 0.953, 0.6373, 0.9457, 0.6682, 0.9457, 0.6682, 0.9457, 0.6373, 0.9457, 0.6374, 0.9381, 0.6682, 0.9381, 0.6682, 0.9381, 0.6374, 0.9381, 0.6373, 0.9305, 0.6682, 0.9305, 0.6682, 0.9305, 0.6373, 0.9305, 0.6371, 0.9231, 0.6679, 0.9231, 0.6679, 0.9231, 0.6371, 0.9231, 0.6368, 0.9164, 0.6676, 0.9164, 0.6676, 0.9164, 0.6368, 0.9164, 0.6363, 0.9105, 0.6671, 0.9105, 0.7132, 0.9075, 0.744, 0.9075, 0.7435, 0.9136, 0.7127, 0.9136, 0.7127, 0.9136, 0.7435, 0.9136, 0.7431, 0.9204, 0.7123, 0.9204, 0.7123, 0.9204, 0.7431, 0.9204, 0.7429, 0.9278, 0.7121, 0.9278, 0.7121, 0.9278, 0.7429, 0.9278, 0.7428, 0.9354, 0.712, 0.9354, 0.712, 0.9354, 0.7428, 0.9354, 0.7429, 0.943, 0.7122, 0.943, 0.7122, 0.943, 0.7429, 0.943, 0.7432, 0.9503, 0.7124, 0.9503, 0.7124, 0.9503, 0.7432, 0.9503, 0.7436, 0.9569, 0.7128, 0.9569, 0.7128, 0.9569, 0.7436, 0.9569, 0.7442, 0.9627, 0.7134, 0.9627, 0.7015, 0.9657, 0.6706, 0.9657, 0.6707, 0.9597, 0.7017, 0.9597, 0.7017, 0.9597, 0.6707, 0.9597, 0.6708, 0.953, 0.7018, 0.953, 0.7018, 0.953, 0.6708, 0.953, 0.6709, 0.9457, 0.7019, 0.9457, 0.7019, 0.9457, 0.6709, 0.9457, 0.6709, 0.9381, 0.7019, 0.9381, 0.7019, 0.9381, 0.6709, 0.9381, 0.6709, 0.9305, 0.7019, 0.9305, 0.7019, 0.9305, 0.6709, 0.9305, 0.6708, 0.9231, 0.7018, 0.9231, 0.7018, 0.9231, 0.6708, 0.9231, 0.6707, 0.9164, 0.7017, 0.9164, 0.7017, 0.9164, 0.6707, 0.9164, 0.6706, 0.9105, 0.7015, 0.9105, 0.7472, 0.9075, 0.778, 0.9075, 0.7775, 0.9133, 0.7467, 0.9133, 0.7467, 0.9133, 0.7775, 0.9133, 0.7771, 0.9199, 0.7463, 0.9199, 0.7463, 0.9199, 0.7771, 0.9199, 0.7768, 0.9272, 0.746, 0.9272])
me_cylinder_007.update()
me_cylinder_009 = bpy.data.meshes.new('Cylinder.009')
me_cylinder_009.from_pydata([(-0.2441, -0.2305, 0.2305), (-0.2164, -0.4357, 0.01507), (-0.1375, -0.6225, -0.2025), (-0.01944, -0.784, -0.4137), (-0.03272, 0.6106, 0.6106), (-0.1623, 0.4206, 0.4206), (-0.2488, 0.2144, 0.2144), (-0.2792, -5.738e-08, -1.905e-07), (-0.2488, -0.2144, -0.2144), (-0.1623, -0.4206, -0.4206), (-0.03272, -0.6106, -0.6106), (-0.01944, 0.784, 0.4137), (-0.1375, 0.6225, 0.2025), (-0.2164, 0.4357, -0.01507), (-0.2441, 0.2305, -0.2305), (-0.2164, 0.01507, -0.4357), (-0.1375, -0.2025, -0.6225), (-0.01944, -0.4137, -0.784), (0.01712, 0.9246, 0.2036), (-0.06963, 0.796, -0.01888), (-0.1274, 0.6344, -0.2382), (-0.1476, 0.4461, -0.4461), (-0.1274, 0.2382, -0.6344), (-0.06963, 0.01888, -0.796), (0.01712, -0.2036, -0.9246), (0.06791, 1.025, -0.009298), (0.0243, 0.93, -0.2306), (-0.004608, 0.7976, -0.441), (-0.01472, 0.6325, -0.6325), (-0.004608, 0.441, -0.7976), (0.0243, 0.2306, -0.93), (0.06791, 0.009299, -1.025), (0.1201, 1.099, 4.441e-08), (0.1201, 1.078, -0.2144), (0.1201, 1.015, -0.4206), (0.1201, 0.9138, -0.6106), (0.1201, 0.7771, -0.7771), (0.1201, 0.6106, -0.9138), (0.1201, 0.4206, -1.015), (0.1201, 0.2144, -1.078), (0.1201, -4.273e-08, -1.099), (0.1201, -0.2144, -1.078), (0.1201, -0.4206, -1.015), (0.1201, -0.6106, -0.9138), (0.1201, -0.7771, -0.7771), (0.1201, -0.9138, -0.6106), (0.1201, -1.015, -0.4206), (0.1201, -1.078, -0.2144), (0.1201, -1.099, 4.441e-08), (0.1201, -1.078, 0.2144), (0.1201, -1.015, 0.4206), (0.1201, -0.9138, 0.6106), (0.1201, -0.7771, 0.7771), (0.1201, -0.6106, 0.9138), (0.1201, -0.4206, 1.015), (0.1201, -0.2144, 1.078), (0.1201, -4.273e-08, 1.099), (0.1201, 0.2144, 1.078), (0.1201, 0.4206, 1.015), (0.1201, 0.6106, 0.9138), (0.1201, 0.7771, 0.7771), (0.1201, 0.9138, 0.6106), (0.1201, 1.015, 0.4206), (0.1201, 1.078, 0.2144), (-0.2164, -0.01507, 0.4357), (-0.1375, 0.2025, 0.6225), (-0.01944, 0.4137, 0.784), (0.01712, -0.9246, -0.2036), (-0.06963, -0.796, 0.01888), (-0.1274, -0.6344, 0.2382), (-0.1476, -0.4461, 0.4461), (-0.1274, -0.2382, 0.6344), (-0.06963, -0.01888, 0.796), (0.01712, 0.2036, 0.9246), (0.06791, -1.025, 0.009299), (0.0243, -0.93, 0.2306), (-0.004608, -0.7976, 0.441), (-0.01472, -0.6325, 0.6325), (-0.004608, -0.441, 0.7976), (0.0243, -0.2306, 0.93), (0.06791, -0.009299, 1.025)], [], [(39, 40, 41, 31), (31, 41, 42, 24), (24, 42, 43, 17), (17, 43, 44, 10), (10, 44, 45, 3), (3, 45, 46, 67), (67, 46, 47, 74), (74, 47, 48, 49), (38, 39, 31, 30), (30, 31, 24, 23), (23, 24, 17, 16), (16, 17, 10, 9), (9, 10, 3, 2), (2, 3, 67, 68), (68, 67, 74, 75), (75, 74, 49, 50), (37, 38, 30, 29), (29, 30, 23, 22), (22, 23, 16, 15), (15, 16, 9, 8), (8, 9, 2, 1), (1, 2, 68, 69), (69, 68, 75, 76), (76, 75, 50, 51), (36, 37, 29, 28), (28, 29, 22, 21), (21, 22, 15, 14), (14, 15, 8, 7), (7, 8, 1, 0), (0, 1, 69, 70), (70, 69, 76, 77), (77, 76, 51, 52), (35, 36, 28, 27), (27, 28, 21, 20), (20, 21, 14, 13), (13, 14, 7, 6), (6, 7, 0, 64), (64, 0, 70, 71), (71, 70, 77, 78), (78, 77, 52, 53), (34, 35, 27, 26), (26, 27, 20, 19), (19, 20, 13, 12), (12, 13, 6, 5), (5, 6, 64, 65), (65, 64, 71, 72), (72, 71, 78, 79), (79, 78, 53, 54), (33, 34, 26, 25), (25, 26, 19, 18), (18, 19, 12, 11), (11, 12, 5, 4), (4, 5, 65, 66), (66, 65, 72, 73), (73, 72, 79, 80), (80, 79, 54, 55), (32, 33, 25, 63), (63, 25, 18, 62), (62, 18, 11, 61), (61, 11, 4, 60), (60, 4, 66, 59), (59, 66, 73, 58), (58, 73, 80, 57), (57, 80, 55, 56)])
me_cylinder_009.polygons.foreach_set('use_smooth', [True] * 64)
_uv = me_cylinder_009.uv_layers.new(name='UVMap')
_uv.uv.foreach_set('vector', [0.9862, 0.4512, 0.9862, 0.5497, 0.9672, 0.6462, 0.9572, 0.542, 0.9572, 0.542, 0.9672, 0.6462, 0.9301, 0.7372, 0.9067, 0.6341, 0.9067, 0.6341, 0.9301, 0.7372, 0.8761, 0.819, 0.8371, 0.7233, 0.8371, 0.7233, 0.8761, 0.819, 0.8074, 0.8886, 0.7516, 0.805, 0.7516, 0.805, 0.8074, 0.8886, 0.7267, 0.9433, 0.6546, 0.875, 0.6546, 0.875, 0.7267, 0.9433, 0.6369, 0.9809, 0.5513, 0.9296, 0.5513, 0.9296, 0.6369, 0.9809, 0.5417, 1.0, 0.4476, 0.9655, 0.4476, 0.9655, 0.5417, 1.0, 0.4445, 0.9999, 0.3493, 0.9806, 0.9672, 0.3546, 0.9862, 0.4512, 0.9572, 0.542, 0.9278, 0.4369, 0.9278, 0.4369, 0.9572, 0.542, 0.9067, 0.6341, 0.8654, 0.5269, 0.8654, 0.5269, 0.9067, 0.6341, 0.8371, 0.7233, 0.7829, 0.6196, 0.7829, 0.6196, 0.8371, 0.7233, 0.7516, 0.805, 0.6845, 0.7097, 0.6845, 0.7097, 0.7516, 0.805, 0.6546, 0.875, 0.5759, 0.7917, 0.5759, 0.7917, 0.6546, 0.875, 0.5513, 0.9296, 0.4638, 0.8608, 0.4638, 0.8608, 0.5513, 0.9296, 0.4476, 0.9655, 0.3558, 0.9124, 0.3558, 0.9124, 0.4476, 0.9655, 0.3493, 0.9806, 0.2595, 0.9429, 0.9301, 0.2636, 0.9672, 0.3546, 0.9278, 0.4369, 0.8799, 0.3351, 0.8799, 0.3351, 0.9278, 0.4369, 0.8654, 0.5269, 0.807, 0.4197, 0.807, 0.4197, 0.8654, 0.5269, 0.7829, 0.6196, 0.7146, 0.512, 0.7146, 0.512, 0.7829, 0.6196, 0.6845, 0.7097, 0.6077, 0.6064, 0.6077, 0.6064, 0.6845, 0.7097, 0.5759, 0.7917, 0.4925, 0.6967, 0.4925, 0.6967, 0.5759, 0.7917, 0.4638, 0.8608, 0.3769, 0.7772, 0.3769, 0.7772, 0.4638, 0.8608, 0.3558, 0.9124, 0.2694, 0.8426, 0.2694, 0.8426, 0.3558, 0.9124, 0.2595, 0.9429, 0.1788, 0.8881, 0.8761, 0.1816, 0.9301, 0.2636, 0.8799, 0.3351, 0.815, 0.2406, 0.815, 0.2406, 0.8799, 0.3351, 0.807, 0.4197, 0.7332, 0.3166, 0.7332, 0.3166, 0.807, 0.4197, 0.7146, 0.512, 0.6342, 0.4047, 0.6342, 0.4047, 0.7146, 0.512, 0.6077, 0.6064, 0.5232, 0.4991, 0.5232, 0.4991, 0.6077, 0.6064, 0.4925, 0.6967, 0.407, 0.5936, 0.407, 0.5936, 0.4925, 0.6967, 0.3769, 0.7772, 0.2935, 0.6821, 0.2935, 0.6821, 0.3769, 0.7772, 0.2694, 0.8426, 0.1916, 0.7588, 0.1916, 0.7588, 0.2694, 0.8426, 0.1788, 0.8881, 0.1101, 0.8184, 0.8074, 0.1119, 0.8761, 0.1816, 0.815, 0.2406, 0.7356, 0.1568, 0.7356, 0.1568, 0.815, 0.2406, 0.7332, 0.3166, 0.6467, 0.2216, 0.6467, 0.2216, 0.7332, 0.3166, 0.6342, 0.4047, 0.5445, 0.3017, 0.5445, 0.3017, 0.6342, 0.4047, 0.5232, 0.4991, 0.4342, 0.3919, 0.4342, 0.3919, 0.5232, 0.4991, 0.407, 0.5936, 0.3224, 0.4864, 0.3224, 0.4864, 0.407, 0.5936, 0.2935, 0.6821, 0.2166, 0.5791, 0.2166, 0.5791, 0.2935, 0.6821, 0.1916, 0.7588, 0.1252, 0.6643, 0.1252, 0.6643, 0.1916, 0.7588, 0.1101, 0.8184, 0.05612, 0.7364, 0.7267, 0.05715, 0.8074, 0.1119, 0.7356, 0.1568, 0.6449, 0.08716, 0.6449, 0.08716, 0.7356, 0.1568, 0.6467, 0.2216, 0.5511, 0.1383, 0.5511, 0.1383, 0.6467, 0.2216, 0.5445, 0.3017, 0.4492, 0.2071, 0.4492, 0.2071, 0.5445, 0.3017, 0.4342, 0.3919, 0.3443, 0.289, 0.3443, 0.289, 0.4342, 0.3919, 0.3224, 0.4864, 0.2422, 0.3792, 0.2422, 0.3792, 0.3224, 0.4864, 0.2166, 0.5791, 0.1494, 0.4722, 0.1494, 0.4722, 0.2166, 0.5791, 0.1252, 0.6643, 0.07287, 0.5626, 0.07287, 0.5626, 0.1252, 0.6643, 0.05612, 0.7364, 0.01895, 0.6454, 0.6369, 0.01938, 0.7267, 0.05715, 0.6449, 0.08716, 0.5465, 0.03421, 0.5465, 0.03421, 0.6449, 0.08716, 0.5511, 0.1383, 0.4504, 0.06997, 0.4504, 0.06997, 0.5511, 0.1383, 0.4492, 0.2071, 0.3526, 0.1244, 0.3526, 0.1244, 0.4492, 0.2071, 0.3443, 0.289, 0.2577, 0.1943, 0.2577, 0.1943, 0.3443, 0.289, 0.2422, 0.3792, 0.1702, 0.276, 0.1702, 0.276, 0.2422, 0.3792, 0.1494, 0.4722, 0.09501, 0.3654, 0.09501, 0.3654, 0.1494, 0.4722, 0.07287, 0.5626, 0.03689, 0.4578, 0.03689, 0.4578, 0.07287, 0.5626, 0.01895, 0.6454, 9.694e-08, 0.5488, 0.5417, 8.457e-05, 0.6369, 0.01938, 0.5465, 0.03421, 0.4445, 2.222e-08, 0.4445, 2.222e-08, 0.5465, 0.03421, 0.4504, 0.06997, 0.3493, 0.01913, 0.3493, 0.01913, 0.4504, 0.06997, 0.3526, 0.1244, 0.2595, 0.05674, 0.2595, 0.05674, 0.3526, 0.1244, 0.2577, 0.1943, 0.1788, 0.1114, 0.1788, 0.1114, 0.2577, 0.1943, 0.1702, 0.276, 0.1101, 0.181, 0.1101, 0.181, 0.1702, 0.276, 0.09501, 0.3654, 0.05612, 0.2628, 0.05612, 0.2628, 0.09501, 0.3654, 0.03689, 0.4578, 0.01895, 0.3538, 0.01895, 0.3538, 0.03689, 0.4578, 9.694e-08, 0.5488, 3.598e-08, 0.4503])
me_cylinder_009.update()
me_cylinder_010 = bpy.data.meshes.new('Cylinder.010')
me_cylinder_010.from_pydata([(-1.087e-07, 0.36, -0.3446), (0.07023, 0.3531, -0.3446), (0.1378, 0.3326, -0.3446), (0.2, 0.2993, -0.3446), (0.2546, 0.2546, -0.3446), (0.2993, 0.2, -0.3446), (0.3326, 0.1378, -0.3446), (0.3531, 0.07023, -0.3446), (0.36, 1.056e-07, -0.3446), (0.3531, -0.07023, -0.3446), (0.3326, -0.1378, -0.3446), (0.2993, -0.2, -0.3446), (0.2546, -0.2546, -0.3446), (0.2, -0.2993, -0.3446), (0.1378, -0.3326, -0.3446), (0.07023, -0.3531, -0.3446), (1.087e-07, -0.36, -0.3446), (-0.07023, -0.3531, -0.3446), (-0.1378, -0.3326, -0.3446), (-0.2, -0.2993, -0.3446), (-0.2546, -0.2546, -0.3446), (-0.2993, -0.2, -0.3446), (-0.3326, -0.1378, -0.3446), (-0.3531, -0.07023, -0.3446), (-0.36, -1.119e-07, -0.3446), (-0.3531, 0.07023, -0.3446), (-0.3326, 0.1378, -0.3446), (-0.2993, 0.2, -0.3446), (-0.2546, 0.2546, -0.3446), (-0.2, 0.2993, -0.3446), (-0.1378, 0.3326, -0.3446), (-0.07023, 0.3531, -0.3446), (-0.2352, 0.2395, 0.06183), (-0.162, 0.2688, 0.07358), (-0.08258, 0.2869, 0.08138), (-8.848e-08, 0.293, 0.0841), (0.08258, 0.2869, 0.08138), (0.162, 0.2688, 0.07358), (0.2352, 0.2395, 0.06183), (-0.2613, 0.167, 0.07552), (-0.18, 0.1887, 0.0989), (-0.09176, 0.2021, 0.1145), (-6.241e-08, 0.2066, 0.1199), (0.09176, 0.2021, 0.1145), (0.18, 0.1887, 0.0989), (0.2613, 0.167, 0.07552), (-0.2774, 0.08576, 0.08538), (-0.1911, 0.09729, 0.1172), (-0.09742, 0.1044, 0.1385), (-3.225e-08, 0.1068, 0.1459), (0.09742, 0.1044, 0.1385), (0.1911, 0.09729, 0.1172), (0.2774, 0.08576, 0.08538), (-0.2829, -8.856e-08, 0.08896), (-0.1948, -6.868e-08, 0.1239), (-0.09932, -3.313e-08, 0.1472), (9.474e-16, -3.137e-09, 0.1554), (0.09932, 2.686e-08, 0.1472), (0.1948, 4.899e-08, 0.1239), (0.2829, 8.228e-08, 0.08896), (-0.2774, -0.08576, 0.08538), (-0.1911, -0.09729, 0.1172), (-0.09742, -0.1044, 0.1385), (3.225e-08, -0.1068, 0.1459), (0.09742, -0.1044, 0.1385), (0.1911, -0.09729, 0.1172), (0.2774, -0.08576, 0.08538), (-0.2613, -0.167, 0.07552), (-0.18, -0.1887, 0.0989), (-0.09176, -0.2021, 0.1145), (6.241e-08, -0.2066, 0.1199), (0.09176, -0.2021, 0.1145), (0.18, -0.1887, 0.0989), (0.2613, -0.167, 0.07552), (-0.2352, -0.2395, 0.06183), (-0.162, -0.2688, 0.07358), (-0.08258, -0.2869, 0.08138), (8.848e-08, -0.293, 0.0841), (0.08258, -0.2869, 0.08138), (0.162, -0.2688, 0.07358), (0.2352, -0.2395, 0.06183), (-1.087e-07, 0.36, 0.02858), (-1.009e-07, 0.334, 0.06656), (-1.077e-07, 0.3565, 0.04349), (-1.048e-07, 0.347, 0.05739), (0.07525, 0.3262, 0.06596), (0.07023, 0.3531, 0.02858), (0.07274, 0.3396, 0.05709), (0.07091, 0.3495, 0.04341), (0.1491, 0.3027, 0.06394), (0.1378, 0.3326, 0.02858), (0.1435, 0.3176, 0.05608), (0.1393, 0.3286, 0.04313), (0.222, 0.2619, 0.05942), (0.2, 0.2993, 0.02858), (0.211, 0.2806, 0.05382), (0.203, 0.2943, 0.04253), (0.2451, 0.242, 0.0554), (0.2546, 0.2546, 0.02858), (0.2498, 0.2483, 0.05181), (0.2533, 0.2529, 0.04199), (0.2613, 0.2234, 0.05921), (0.2993, 0.2, 0.02858), (0.2803, 0.2117, 0.05371), (0.2942, 0.2031, 0.0425), (0.3023, 0.1502, 0.06396), (0.3326, 0.1378, 0.02858), (0.3174, 0.144, 0.05609), (0.3285, 0.1394, 0.04314), (0.326, 0.07578, 0.06612), (0.3531, 0.07023, 0.02858), (0.3396, 0.07301, 0.05717), (0.3495, 0.07098, 0.04343), (0.3339, 9.769e-08, 0.06676), (0.36, 1.056e-07, 0.02858), (0.3469, 1.016e-07, 0.05749), (0.3565, 1.045e-07, 0.04351), (0.326, -0.07578, 0.06612), (0.3531, -0.07023, 0.02858), (0.3396, -0.07301, 0.05717), (0.3495, -0.07098, 0.04343), (0.3023, -0.1502, 0.06396), (0.3326, -0.1378, 0.02858), (0.3174, -0.144, 0.05609), (0.3285, -0.1394, 0.04314), (0.2613, -0.2234, 0.05921), (0.2993, -0.2, 0.02858), (0.2803, -0.2117, 0.05371), (0.2942, -0.2031, 0.0425), (0.2451, -0.242, 0.0554), (0.2546, -0.2546, 0.02858), (0.2498, -0.2483, 0.05181), (0.2533, -0.2529, 0.04199), (0.222, -0.2619, 0.05942), (0.2, -0.2993, 0.02858), (0.211, -0.2806, 0.05382), (0.203, -0.2943, 0.04253), (0.1491, -0.3027, 0.06394), (0.1378, -0.3326, 0.02858), (0.1435, -0.3176, 0.05608), (0.1393, -0.3286, 0.04313), (0.07525, -0.3262, 0.06596), (0.07023, -0.3531, 0.02858), (0.07274, -0.3396, 0.05709), (0.07091, -0.3495, 0.04341), (1.009e-07, -0.334, 0.06656), (1.087e-07, -0.36, 0.02858), (1.048e-07, -0.347, 0.05739), (1.077e-07, -0.3565, 0.04349), (-0.07525, -0.3262, 0.06596), (-0.07023, -0.3531, 0.02858), (-0.07274, -0.3396, 0.05709), (-0.07091, -0.3495, 0.04341), (-0.1491, -0.3027, 0.06394), (-0.1378, -0.3326, 0.02858), (-0.1435, -0.3176, 0.05608), (-0.1393, -0.3286, 0.04313), (-0.222, -0.2619, 0.05942), (-0.2, -0.2993, 0.02858), (-0.211, -0.2806, 0.05382), (-0.203, -0.2943, 0.04253), (-0.2451, -0.242, 0.0554), (-0.2546, -0.2546, 0.02858), (-0.2498, -0.2483, 0.05181), (-0.2533, -0.2529, 0.04199), (-0.2613, -0.2234, 0.05921), (-0.2993, -0.2, 0.02858), (-0.2803, -0.2117, 0.05371), (-0.2942, -0.2031, 0.0425), (-0.3023, -0.1502, 0.06396), (-0.3326, -0.1378, 0.02858), (-0.3174, -0.144, 0.05609), (-0.3285, -0.1394, 0.04314), (-0.326, -0.07578, 0.06612), (-0.3531, -0.07023, 0.02858), (-0.3396, -0.07301, 0.05717), (-0.3495, -0.07098, 0.04343), (-0.3339, -1.04e-07, 0.06676), (-0.36, -1.119e-07, 0.02858), (-0.3469, -1.079e-07, 0.05749), (-0.3565, -1.108e-07, 0.04351), (-0.326, 0.07578, 0.06612), (-0.3531, 0.07023, 0.02858), (-0.3396, 0.07301, 0.05717), (-0.3495, 0.07098, 0.04343), (-0.3023, 0.1502, 0.06396), (-0.3326, 0.1378, 0.02858), (-0.3174, 0.144, 0.05609), (-0.3285, 0.1394, 0.04314), (-0.2613, 0.2234, 0.05921), (-0.2993, 0.2, 0.02858), (-0.2803, 0.2117, 0.05371), (-0.2942, 0.2031, 0.0425), (-0.2451, 0.242, 0.0554), (-0.2546, 0.2546, 0.02858), (-0.2498, 0.2483, 0.05181), (-0.2533, 0.2529, 0.04199), (-0.222, 0.2619, 0.05942), (-0.2, 0.2993, 0.02858), (-0.211, 0.2806, 0.05382), (-0.203, 0.2943, 0.04253), (-0.1491, 0.3027, 0.06394), (-0.1378, 0.3326, 0.02858), (-0.1435, 0.3176, 0.05608), (-0.1393, 0.3286, 0.04313), (-0.07525, 0.3262, 0.06596), (-0.07023, 0.3531, 0.02858), (-0.07274, 0.3396, 0.05709), (-0.07091, 0.3495, 0.04341)], [], [(0, 1, 2, 3, 4, 5, 6, 7, 8, 9, 10, 11, 12, 13, 14, 15, 16, 17, 18, 19, 20, 21, 22, 23, 24, 25, 26, 27, 28, 29, 30, 31), (33, 32, 39, 40), (40, 39, 46, 47), (47, 46, 53, 54), (54, 53, 60, 61), (61, 60, 67, 68), (68, 67, 74, 75), (34, 33, 40, 41), (41, 40, 47, 48), (48, 47, 54, 55), (55, 54, 61, 62), (62, 61, 68, 69), (69, 68, 75, 76), (35, 34, 41, 42), (42, 41, 48, 49), (49, 48, 55, 56), (56, 55, 62, 63), (63, 62, 69, 70), (70, 69, 76, 77), (36, 35, 42, 43), (43, 42, 49, 50), (50, 49, 56, 57), (57, 56, 63, 64), (64, 63, 70, 71), (71, 70, 77, 78), (37, 36, 43, 44), (44, 43, 50, 51), (51, 50, 57, 58), (58, 57, 64, 65), (65, 64, 71, 72), (72, 71, 78, 79), (38, 37, 44, 45), (45, 44, 51, 52), (52, 51, 58, 59), (59, 58, 65, 66), (66, 65, 72, 73), (73, 72, 79, 80), (86, 81, 83, 88), (88, 83, 84, 87), (87, 84, 82, 85), (90, 86, 88, 92), (92, 88, 87, 91), (91, 87, 85, 89), (94, 90, 92, 96), (96, 92, 91, 95), (95, 91, 89, 93), (98, 94, 96, 100), (100, 96, 95, 99), (99, 95, 93, 97), (102, 98, 100, 104), (104, 100, 99, 103), (103, 99, 97, 101), (106, 102, 104, 108), (108, 104, 103, 107), (107, 103, 101, 105), (110, 106, 108, 112), (112, 108, 107, 111), (111, 107, 105, 109), (114, 110, 112, 116), (116, 112, 111, 115), (115, 111, 109, 113), (118, 114, 116, 120), (120, 116, 115, 119), (119, 115, 113, 117), (122, 118, 120, 124), (124, 120, 119, 123), (123, 119, 117, 121), (126, 122, 124, 128), (128, 124, 123, 127), (127, 123, 121, 125), (130, 126, 128, 132), (132, 128, 127, 131), (131, 127, 125, 129), (134, 130, 132, 136), (136, 132, 131, 135), (135, 131, 129, 133), (138, 134, 136, 140), (140, 136, 135, 139), (139, 135, 133, 137), (142, 138, 140, 144), (144, 140, 139, 143), (143, 139, 137, 141), (146, 142, 144, 148), (148, 144, 143, 147), (147, 143, 141, 145), (150, 146, 148, 152), (152, 148, 147, 151), (151, 147, 145, 149), (154, 150, 152, 156), (156, 152, 151, 155), (155, 151, 149, 153), (158, 154, 156, 160), (160, 156, 155, 159), (159, 155, 153, 157), (162, 158, 160, 164), (164, 160, 159, 163), (163, 159, 157, 161), (166, 162, 164, 168), (168, 164, 163, 167), (167, 163, 161, 165), (170, 166, 168, 172), (172, 168, 167, 171), (171, 167, 165, 169), (174, 170, 172, 176), (176, 172, 171, 175), (175, 171, 169, 173), (178, 174, 176, 180), (180, 176, 175, 179), (179, 175, 173, 177), (182, 178, 180, 184), (184, 180, 179, 183), (183, 179, 177, 181), (186, 182, 184, 188), (188, 184, 183, 187), (187, 183, 181, 185), (190, 186, 188, 192), (192, 188, 187, 191), (191, 187, 185, 189), (194, 190, 192, 196), (196, 192, 191, 195), (195, 191, 189, 193), (198, 194, 196, 200), (200, 196, 195, 199), (199, 195, 193, 197), (202, 198, 200, 204), (204, 200, 199, 203), (203, 199, 197, 201), (206, 202, 204, 208), (208, 204, 203, 207), (207, 203, 201, 205), (81, 206, 208, 83), (83, 208, 207, 84), (84, 207, 205, 82), (85, 82, 35, 36), (31, 206, 81, 0), (0, 81, 86, 1), (82, 205, 34, 35), (1, 86, 90, 2), (89, 85, 36, 37), (2, 90, 94, 3), (93, 89, 37, 38), (3, 94, 98, 4), (97, 93, 38, 101), (4, 98, 102, 5), (5, 102, 106, 6), (101, 38, 45, 105), (6, 106, 110, 7), (105, 45, 52, 109), (7, 110, 114, 8), (109, 52, 59, 113), (8, 114, 118, 9), (113, 59, 66, 117), (9, 118, 122, 10), (117, 66, 73, 121), (10, 122, 126, 11), (121, 73, 80, 125), (11, 126, 130, 12), (125, 80, 133, 129), (12, 130, 134, 13), (13, 134, 138, 14), (80, 79, 137, 133), (14, 138, 142, 15), (79, 78, 141, 137), (15, 142, 146, 16), (78, 77, 145, 141), (16, 146, 150, 17), (77, 76, 149, 145), (17, 150, 154, 18), (76, 75, 153, 149), (18, 154, 158, 19), (75, 74, 157, 153), (19, 158, 162, 20), (74, 165, 161, 157), (20, 162, 166, 21), (21, 166, 170, 22), (67, 169, 165, 74), (22, 170, 174, 23), (60, 173, 169, 67), (23, 174, 178, 24), (53, 177, 173, 60), (24, 178, 182, 25), (46, 181, 177, 53), (25, 182, 186, 26), (39, 185, 181, 46), (26, 186, 190, 27), (32, 189, 185, 39), (27, 190, 194, 28), (197, 193, 189, 32), (28, 194, 198, 29), (29, 198, 202, 30), (201, 197, 32, 33), (30, 202, 206, 31), (205, 201, 33, 34)])
me_cylinder_010.polygons.foreach_set('use_smooth', [True] * 193)
_uv = me_cylinder_010.uv_layers.new(name='UVMap')
_uv.uv.foreach_set('vector', [-3.37e-08, 0.2534, -3.611e-08, 0.2079, 0.008864, 0.1634, 0.02625, 0.1214, 0.05149, 0.08362, 0.08362, 0.05149, 0.1214, 0.02625, 0.1634, 0.008864, 0.2079, -3.265e-08, 0.2534, 1.084e-08, 0.2979, 0.008864, 0.3399, 0.02625, 0.3777, 0.05149, 0.4098, 0.08362, 0.4351, 0.1214, 0.4525, 0.1634, 0.4613, 0.2079, 0.4613, 0.2534, 0.4525, 0.2979, 0.4351, 0.3399, 0.4098, 0.3777, 0.3777, 0.4098, 0.3399, 0.4351, 0.2979, 0.4525, 0.2534, 0.4613, 0.2079, 0.4613, 0.1634, 0.4525, 0.1214, 0.4351, 0.08362, 0.4098, 0.05149, 0.3777, 0.02625, 0.3399, 0.008864, 0.2979, 0.06073, 0.5615, 0.08342, 0.5171, 0.132, 0.5045, 0.1142, 0.5542, 0.1142, 0.5542, 0.132, 0.5045, 0.1854, 0.4991, 0.1743, 0.5523, 0.1743, 0.5523, 0.1854, 0.4991, 0.2407, 0.501, 0.237, 0.5559, 0.237, 0.5559, 0.2407, 0.501, 0.295, 0.5102, 0.2986, 0.5649, 0.2986, 0.5649, 0.295, 0.5102, 0.3455, 0.5262, 0.3555, 0.5786, 0.3555, 0.5786, 0.3455, 0.5262, 0.3895, 0.5481, 0.4043, 0.5963, 0.04466, 0.6108, 0.06073, 0.5615, 0.1142, 0.5542, 0.101, 0.6091, 0.101, 0.6091, 0.1142, 0.5542, 0.1743, 0.5523, 0.165, 0.6108, 0.165, 0.6108, 0.1743, 0.5523, 0.237, 0.5559, 0.2322, 0.616, 0.2322, 0.616, 0.237, 0.5559, 0.2986, 0.5649, 0.2984, 0.6244, 0.2984, 0.6244, 0.2986, 0.5649, 0.3555, 0.5786, 0.3593, 0.6353, 0.3593, 0.6353, 0.3555, 0.5786, 0.4043, 0.5963, 0.4113, 0.648, 0.0358, 0.6631, 0.04466, 0.6108, 0.101, 0.6091, 0.09272, 0.6672, 0.09272, 0.6672, 0.101, 0.6091, 0.165, 0.6108, 0.1578, 0.6727, 0.1578, 0.6727, 0.165, 0.6108, 0.2322, 0.616, 0.2265, 0.6792, 0.2265, 0.6792, 0.2322, 0.616, 0.2984, 0.6244, 0.2943, 0.6865, 0.2943, 0.6865, 0.2984, 0.6244, 0.3593, 0.6353, 0.3568, 0.694, 0.3568, 0.694, 0.3593, 0.6353, 0.4113, 0.648, 0.4102, 0.701, 0.03446, 0.7164, 0.0358, 0.6631, 0.09272, 0.6672, 0.08967, 0.7264, 0.08967, 0.7264, 0.09272, 0.6672, 0.1578, 0.6727, 0.1529, 0.7354, 0.1529, 0.7354, 0.1578, 0.6727, 0.2265, 0.6792, 0.22, 0.743, 0.22, 0.743, 0.2265, 0.6792, 0.2943, 0.6865, 0.2864, 0.7489, 0.2864, 0.7489, 0.2943, 0.6865, 0.3568, 0.694, 0.348, 0.7526, 0.348, 0.7526, 0.3568, 0.694, 0.4102, 0.701, 0.4011, 0.7536, 0.04072, 0.7686, 0.03446, 0.7164, 0.08967, 0.7264, 0.09202, 0.7843, 0.09202, 0.7843, 0.08967, 0.7264, 0.1529, 0.7354, 0.1507, 0.7966, 0.1507, 0.7966, 0.1529, 0.7354, 0.22, 0.743, 0.2129, 0.805, 0.2129, 0.805, 0.22, 0.743, 0.2864, 0.7489, 0.275, 0.8092, 0.275, 0.8092, 0.2864, 0.7489, 0.348, 0.7526, 0.3332, 0.8088, 0.3332, 0.8088, 0.348, 0.7526, 0.4011, 0.7536, 0.3843, 0.8035, 0.05438, 0.8178, 0.04072, 0.7686, 0.09202, 0.7843, 0.09974, 0.8386, 0.09974, 0.8386, 0.09202, 0.7843, 0.1507, 0.7966, 0.1512, 0.8538, 0.1512, 0.8538, 0.1507, 0.7966, 0.2129, 0.805, 0.2058, 0.8627, 0.2058, 0.8627, 0.2129, 0.805, 0.275, 0.8092, 0.2607, 0.8649, 0.2607, 0.8649, 0.275, 0.8092, 0.3332, 0.8088, 0.3132, 0.8603, 0.3132, 0.8603, 0.3332, 0.8088, 0.3843, 0.8035, 0.3604, 0.8488, 0.9758, 0.03263, 0.9808, -1.649e-08, 0.9905, 0.001714, 0.9854, 0.03468, 0.9854, 0.03468, 0.9905, 0.001714, 1.0, 0.006398, 0.9946, 0.04028, 0.0001871, 0.7076, 6.707e-09, 0.6606, 0.00877, 0.6611, 0.009061, 0.7097, 0.9718, 0.0708, 0.9758, 0.03263, 0.9854, 0.03468, 0.9812, 0.0734, 0.9812, 0.0734, 0.9854, 0.03468, 0.9946, 0.04028, 0.9899, 0.08052, 0.009829, 0.7543, 0.0001871, 0.7076, 0.009061, 0.7097, 0.01942, 0.7586, 0.9692, 0.113, 0.9718, 0.0708, 0.9812, 0.0734, 0.9781, 0.1167, 0.9781, 0.1167, 0.9812, 0.0734, 0.9899, 0.08052, 0.9856, 0.1268, 0.02919, 0.8, 0.009829, 0.7543, 0.01942, 0.7586, 0.04073, 0.808, 0.9679, 0.1577, 0.9692, 0.113, 0.9781, 0.1167, 0.9766, 0.158, 0.9766, 0.158, 0.9781, 0.1167, 0.9856, 0.1268, 0.9834, 0.1589, 0.04737, 0.827, 0.02919, 0.8, 0.04073, 0.808, 0.05185, 0.8242, 0.968, 0.2032, 0.9679, 0.1577, 0.9766, 0.158, 0.977, 0.1995, 0.977, 0.1995, 0.9766, 0.158, 0.9834, 0.1589, 0.9847, 0.1895, 0.06895, 0.8487, 0.04737, 0.827, 0.05185, 0.8242, 0.06291, 0.8356, 0.9695, 0.2476, 0.968, 0.2032, 0.977, 0.1995, 0.979, 0.2451, 0.979, 0.2451, 0.977, 0.1995, 0.9847, 0.1895, 0.9878, 0.2382, 0.11, 0.8768, 0.06895, 0.8487, 0.06291, 0.8356, 0.1074, 0.8664, 0.9724, 0.2893, 0.9695, 0.2476, 0.979, 0.2451, 0.9821, 0.2874, 0.9821, 0.2874, 0.979, 0.2451, 0.9878, 0.2382, 0.9914, 0.2823, 0.1541, 0.8955, 0.11, 0.8768, 0.1074, 0.8664, 0.1536, 0.8863, 0.9765, 0.3267, 0.9724, 0.2893, 0.9821, 0.2874, 0.9863, 0.3252, 0.9863, 0.3252, 0.9821, 0.2874, 0.9914, 0.2823, 0.9959, 0.3212, 0.2003, 0.9049, 0.1541, 0.8955, 0.1536, 0.8863, 0.2016, 0.8962, 0.7064, 0.03263, 0.7114, 3.849e-09, 0.7212, 0.001719, 0.716, 0.03472, 0.716, 0.03472, 0.7212, 0.001719, 0.7307, 0.006414, 0.7252, 0.04043, 0.2474, 0.9049, 0.2003, 0.9049, 0.2016, 0.8962, 0.2504, 0.8961, 0.7025, 0.07081, 0.7064, 0.03263, 0.716, 0.03472, 0.7119, 0.0735, 0.7119, 0.0735, 0.716, 0.03472, 0.7252, 0.04043, 0.7205, 0.08084, 0.2941, 0.8955, 0.2474, 0.9049, 0.2504, 0.8961, 0.2993, 0.8859, 0.6998, 0.1131, 0.7025, 0.07081, 0.7119, 0.0735, 0.7087, 0.1169, 0.7087, 0.1169, 0.7119, 0.0735, 0.7205, 0.08084, 0.7161, 0.1273, 0.3395, 0.8762, 0.2941, 0.8955, 0.2993, 0.8859, 0.3484, 0.8646, 0.6985, 0.1578, 0.6998, 0.1131, 0.7087, 0.1169, 0.7072, 0.1577, 0.7072, 0.1577, 0.7087, 0.1169, 0.7161, 0.1273, 0.7141, 0.1575, 0.3647, 0.8591, 0.3395, 0.8762, 0.3484, 0.8646, 0.3611, 0.8556, 0.6986, 0.2032, 0.6985, 0.1578, 0.7072, 0.1577, 0.7077, 0.1997, 0.7077, 0.1997, 0.7072, 0.1577, 0.7141, 0.1575, 0.7154, 0.19, 0.3878, 0.8363, 0.3647, 0.8591, 0.3611, 0.8556, 0.3755, 0.8419, 0.7001, 0.2476, 0.6986, 0.2032, 0.7077, 0.1997, 0.7096, 0.2452, 0.7096, 0.2452, 0.7077, 0.1997, 0.7154, 0.19, 0.7184, 0.2386, 0.4158, 0.7955, 0.3878, 0.8363, 0.3755, 0.8419, 0.4062, 0.7978, 0.703, 0.2893, 0.7001, 0.2476, 0.7096, 0.2452, 0.7127, 0.2875, 0.7127, 0.2875, 0.7096, 0.2452, 0.7184, 0.2386, 0.722, 0.2825, 0.4342, 0.7517, 0.4158, 0.7955, 0.4062, 0.7978, 0.4259, 0.752, 0.7071, 0.3267, 0.703, 0.2893, 0.7127, 0.2875, 0.7169, 0.3252, 0.7169, 0.3252, 0.7127, 0.2875, 0.722, 0.2825, 0.7265, 0.3212, 0.4434, 0.7056, 0.4342, 0.7517, 0.4259, 0.752, 0.4356, 0.7044, 0.703, 0.364, 0.7071, 0.3267, 0.7169, 0.3281, 0.7127, 0.3659, 0.7127, 0.3659, 0.7169, 0.3281, 0.7265, 0.3321, 0.722, 0.3709, 0.4432, 0.6586, 0.4434, 0.7056, 0.4356, 0.7044, 0.4352, 0.6558, 0.7001, 0.4057, 0.703, 0.364, 0.7127, 0.3659, 0.7096, 0.4082, 0.7096, 0.4082, 0.7127, 0.3659, 0.722, 0.3709, 0.7184, 0.4148, 0.4335, 0.6121, 0.4432, 0.6586, 0.4352, 0.6558, 0.4246, 0.6071, 0.6986, 0.4502, 0.7001, 0.4057, 0.7096, 0.4082, 0.7077, 0.4537, 0.7077, 0.4537, 0.7096, 0.4082, 0.7184, 0.4148, 0.7154, 0.4633, 0.4139, 0.5666, 0.4335, 0.6121, 0.4246, 0.6071, 0.4029, 0.5581, 0.6985, 0.4956, 0.6986, 0.4502, 0.7077, 0.4537, 0.7072, 0.4957, 0.7072, 0.4957, 0.7077, 0.4537, 0.7154, 0.4633, 0.7141, 0.4959, 0.3955, 0.5397, 0.4139, 0.5666, 0.4029, 0.5581, 0.3914, 0.5422, 0.6998, 0.5403, 0.6985, 0.4956, 0.7072, 0.4957, 0.7087, 0.5365, 0.7087, 0.5365, 0.7072, 0.4957, 0.7141, 0.4959, 0.7161, 0.5261, 0.3741, 0.5178, 0.3955, 0.5397, 0.3914, 0.5422, 0.3807, 0.5305, 0.7025, 0.5825, 0.6998, 0.5403, 0.7087, 0.5365, 0.7119, 0.5798, 0.7119, 0.5798, 0.7087, 0.5365, 0.7161, 0.5261, 0.7205, 0.5725, 0.3333, 0.4896, 0.3741, 0.5178, 0.3807, 0.5305, 0.3367, 0.4993, 0.7064, 0.6207, 0.7025, 0.5825, 0.7119, 0.5798, 0.716, 0.6186, 0.716, 0.6186, 0.7119, 0.5798, 0.7205, 0.5725, 0.7252, 0.6129, 0.2893, 0.4708, 0.3333, 0.4896, 0.3367, 0.4993, 0.2907, 0.4793, 0.7114, 0.6533, 0.7064, 0.6207, 0.716, 0.6186, 0.7212, 0.6516, 0.7212, 0.6516, 0.716, 0.6186, 0.7252, 0.6129, 0.7307, 0.6469, 0.2431, 0.4613, 0.2893, 0.4708, 0.2907, 0.4793, 0.2428, 0.4693, 0.9724, 0.364, 0.9765, 0.3267, 0.9863, 0.3281, 0.9821, 0.3659, 0.9821, 0.3659, 0.9863, 0.3281, 0.9959, 0.3321, 0.9914, 0.371, 0.196, 0.4613, 0.2431, 0.4613, 0.2428, 0.4693, 0.1938, 0.4694, 0.9695, 0.4057, 0.9724, 0.364, 0.9821, 0.3659, 0.979, 0.4082, 0.979, 0.4082, 0.9821, 0.3659, 0.9914, 0.371, 0.9878, 0.4151, 0.1492, 0.4709, 0.196, 0.4613, 0.1938, 0.4694, 0.1447, 0.4799, 0.968, 0.4502, 0.9695, 0.4057, 0.979, 0.4082, 0.977, 0.4538, 0.977, 0.4538, 0.979, 0.4082, 0.9878, 0.4151, 0.9847, 0.4638, 0.1036, 0.4903, 0.1492, 0.4709, 0.1447, 0.4799, 0.09518, 0.5015, 0.9679, 0.4956, 0.968, 0.4502, 0.977, 0.4538, 0.9766, 0.4953, 0.9766, 0.4953, 0.977, 0.4538, 0.9847, 0.4638, 0.9834, 0.4945, 0.07822, 0.5075, 0.1036, 0.4903, 0.09518, 0.5015, 0.08212, 0.5108, 0.9692, 0.5403, 0.9679, 0.4956, 0.9766, 0.4953, 0.9781, 0.5366, 0.9781, 0.5366, 0.9766, 0.4953, 0.9834, 0.4945, 0.9856, 0.5265, 0.05525, 0.5302, 0.07822, 0.5075, 0.08212, 0.5108, 0.06815, 0.5241, 0.9718, 0.5825, 0.9692, 0.5403, 0.9781, 0.5366, 0.9812, 0.5799, 0.9812, 0.5799, 0.9781, 0.5366, 0.9856, 0.5265, 0.9899, 0.5728, 0.02754, 0.5709, 0.05525, 0.5302, 0.06815, 0.5241, 0.03784, 0.5679, 0.9758, 0.6207, 0.9718, 0.5825, 0.9812, 0.5799, 0.9854, 0.6187, 0.9854, 0.6187, 0.9812, 0.5799, 0.9899, 0.5728, 0.9946, 0.613, 0.00917, 0.6146, 0.02754, 0.5709, 0.03784, 0.5679, 0.01835, 0.6135, 0.9808, 0.6533, 0.9758, 0.6207, 0.9854, 0.6187, 0.9905, 0.6516, 0.9905, 0.6516, 0.9854, 0.6187, 0.9946, 0.613, 1.0, 0.6469, 6.707e-09, 0.6606, 0.00917, 0.6146, 0.01835, 0.6135, 0.00877, 0.6611, 0.009061, 0.7097, 0.00877, 0.6611, 0.0358, 0.6631, 0.03446, 0.7164, 0.7386, 0.6207, 0.9758, 0.6207, 0.9808, 0.6533, 0.7437, 0.6533, 0.7437, 1.418e-09, 0.9808, -1.649e-08, 0.9758, 0.03263, 0.7386, 0.03263, 0.00877, 0.6611, 0.01835, 0.6135, 0.04466, 0.6108, 0.0358, 0.6631, 0.7386, 0.03263, 0.9758, 0.03263, 0.9718, 0.0708, 0.7347, 0.0708, 0.01942, 0.7586, 0.009061, 0.7097, 0.03446, 0.7164, 0.04072, 0.7686, 0.7347, 0.0708, 0.9718, 0.0708, 0.9692, 0.113, 0.732, 0.113, 0.04073, 0.808, 0.01942, 0.7586, 0.04072, 0.7686, 0.05438, 0.8178, 0.732, 0.113, 0.9692, 0.113, 0.9679, 0.1577, 0.7307, 0.1577, 0.05185, 0.8242, 0.04073, 0.808, 0.05438, 0.8178, 0.06291, 0.8356, 0.7307, 0.1577, 0.9679, 0.1577, 0.968, 0.2032, 0.7308, 0.2032, 0.7308, 0.2032, 0.968, 0.2032, 0.9695, 0.2476, 0.7323, 0.2476, 0.06291, 0.8356, 0.05438, 0.8178, 0.09974, 0.8386, 0.1074, 0.8664, 0.7323, 0.2476, 0.9695, 0.2476, 0.9724, 0.2893, 0.7352, 0.2893, 0.1074, 0.8664, 0.09974, 0.8386, 0.1512, 0.8538, 0.1536, 0.8863, 0.7352, 0.2893, 0.9724, 0.2893, 0.9765, 0.3267, 0.7393, 0.3267, 0.1536, 0.8863, 0.1512, 0.8538, 0.2058, 0.8627, 0.2016, 0.8962, 0.4743, 2.176e-08, 0.7114, 3.849e-09, 0.7064, 0.03263, 0.4692, 0.03263, 0.2016, 0.8962, 0.2058, 0.8627, 0.2607, 0.8649, 0.2504, 0.8961, 0.4692, 0.03263, 0.7064, 0.03263, 0.7025, 0.07081, 0.4653, 0.07081, 0.2504, 0.8961, 0.2607, 0.8649, 0.3132, 0.8603, 0.2993, 0.8859, 0.4653, 0.07081, 0.7025, 0.07081, 0.6998, 0.1131, 0.4626, 0.1131, 0.2993, 0.8859, 0.3132, 0.8603, 0.3604, 0.8488, 0.3484, 0.8646, 0.4626, 0.1131, 0.6998, 0.1131, 0.6985, 0.1578, 0.4613, 0.1578, 0.3484, 0.8646, 0.3604, 0.8488, 0.3755, 0.8419, 0.3611, 0.8556, 0.4613, 0.1578, 0.6985, 0.1578, 0.6986, 0.2032, 0.4614, 0.2032, 0.4614, 0.2032, 0.6986, 0.2032, 0.7001, 0.2476, 0.463, 0.2476, 0.3604, 0.8488, 0.3843, 0.8035, 0.4062, 0.7978, 0.3755, 0.8419, 0.463, 0.2476, 0.7001, 0.2476, 0.703, 0.2893, 0.4658, 0.2893, 0.3843, 0.8035, 0.4011, 0.7536, 0.4259, 0.752, 0.4062, 0.7978, 0.4658, 0.2893, 0.703, 0.2893, 0.7071, 0.3267, 0.47, 0.3267, 0.4011, 0.7536, 0.4102, 0.701, 0.4356, 0.7044, 0.4259, 0.752, 0.47, 0.3267, 0.7071, 0.3267, 0.703, 0.364, 0.4658, 0.364, 0.4102, 0.701, 0.4113, 0.648, 0.4352, 0.6558, 0.4356, 0.7044, 0.4658, 0.364, 0.703, 0.364, 0.7001, 0.4057, 0.463, 0.4057, 0.4113, 0.648, 0.4043, 0.5963, 0.4246, 0.6071, 0.4352, 0.6558, 0.463, 0.4057, 0.7001, 0.4057, 0.6986, 0.4502, 0.4614, 0.4502, 0.4043, 0.5963, 0.3895, 0.5481, 0.4029, 0.5581, 0.4246, 0.6071, 0.4614, 0.4502, 0.6986, 0.4502, 0.6985, 0.4956, 0.4613, 0.4956, 0.3895, 0.5481, 0.3807, 0.5305, 0.3914, 0.5422, 0.4029, 0.5581, 0.4613, 0.4956, 0.6985, 0.4956, 0.6998, 0.5403, 0.4626, 0.5403, 0.4626, 0.5403, 0.6998, 0.5403, 0.7025, 0.5825, 0.4653, 0.5825, 0.3455, 0.5262, 0.3367, 0.4993, 0.3807, 0.5305, 0.3895, 0.5481, 0.4653, 0.5825, 0.7025, 0.5825, 0.7064, 0.6207, 0.4692, 0.6207, 0.295, 0.5102, 0.2907, 0.4793, 0.3367, 0.4993, 0.3455, 0.5262, 0.4692, 0.6207, 0.7064, 0.6207, 0.7114, 0.6533, 0.4743, 0.6533, 0.2407, 0.501, 0.2428, 0.4693, 0.2907, 0.4793, 0.295, 0.5102, 0.7393, 0.3267, 0.9765, 0.3267, 0.9724, 0.364, 0.7352, 0.364, 0.1854, 0.4991, 0.1938, 0.4694, 0.2428, 0.4693, 0.2407, 0.501, 0.7352, 0.364, 0.9724, 0.364, 0.9695, 0.4057, 0.7323, 0.4057, 0.132, 0.5045, 0.1447, 0.4799, 0.1938, 0.4694, 0.1854, 0.4991, 0.7323, 0.4057, 0.9695, 0.4057, 0.968, 0.4502, 0.7308, 0.4502, 0.08342, 0.5171, 0.09518, 0.5015, 0.1447, 0.4799, 0.132, 0.5045, 0.7308, 0.4502, 0.968, 0.4502, 0.9679, 0.4956, 0.7307, 0.4956, 0.06815, 0.5241, 0.08212, 0.5108, 0.09518, 0.5015, 0.08342, 0.5171, 0.7307, 0.4956, 0.9679, 0.4956, 0.9692, 0.5403, 0.732, 0.5403, 0.732, 0.5403, 0.9692, 0.5403, 0.9718, 0.5825, 0.7347, 0.5825, 0.03784, 0.5679, 0.06815, 0.5241, 0.08342, 0.5171, 0.06073, 0.5615, 0.7347, 0.5825, 0.9718, 0.5825, 0.9758, 0.6207, 0.7386, 0.6207, 0.01835, 0.6135, 0.03784, 0.5679, 0.06073, 0.5615, 0.04466, 0.6108])
me_cylinder_010.update()

# ---- objects
ob_case = bpy.data.objects.new('Case', me_cylinder_007)
ob_lens = bpy.data.objects.new('Lens', me_cylinder_009)
ob_button = bpy.data.objects.new('Button', me_cylinder_010)

# ---- transforms, parenting, visibility, modifiers, constraints
ob_case.location = (-1.226, -0.5, 0.2523)
_m = ob_case.modifiers.new('Smooth by Angle', 'NODES')
_m.node_group = ng_smooth_by_angle
_m.use_pin_to_last = True
_m.show_group_selector = False
ob_lens.location = (-6.147, -0.5, -3.278e-07)
_m = ob_lens.modifiers.new('Smooth by Angle', 'NODES')
_m.node_group = ng_smooth_by_angle
_m.use_pin_to_last = True
_m.show_group_selector = False
ob_button.location = (-1.626, -0.5, 1.045)
_m = ob_button.modifiers.new('Smooth by Angle', 'NODES')
_m.node_group = ng_smooth_by_angle
_m.use_pin_to_last = True
_m.show_group_selector = False

# ---- collection membership
col_collection.objects.link(ob_case)
col_collection.objects.link(ob_lens)
col_collection.objects.link(ob_button)

# ---- scene / render settings (as saved in the file)
scene.frame_start = 1; scene.frame_end = 250; scene.frame_set(1)
scene.render.engine = 'BLENDER_EEVEE_NEXT'
bpy.context.view_layer.update()

# ---- added for rendering (the .blend has no active camera and no usable light): camera, sun
cam_auto = bpy.data.cameras.new('AutoCamera')
cam_auto.lens = 50.0
cam_auto.sensor_width = 36.0
cam_auto.clip_end = 1000.0
ob_auto_camera = bpy.data.objects.new('AutoCamera', cam_auto)
scene.collection.objects.link(ob_auto_camera)
ob_auto_camera.location = (12.5738, -15.4997, 9.99983)
ob_auto_camera.rotation_euler = (1.09748, -7.21219e-08, 0.694738)
scene.camera = ob_auto_camera
light_auto_sun = bpy.data.lights.new('AutoSun', 'SUN')
light_auto_sun.energy = 3.0
light_auto_sun.angle = 0.0523599
ob_auto_sun = bpy.data.objects.new('AutoSun', light_auto_sun)
scene.collection.objects.link(ob_auto_sun)
ob_auto_sun.rotation_euler = (0.872665, 0.174533, 0.523599)
bpy.context.view_layer.update()
